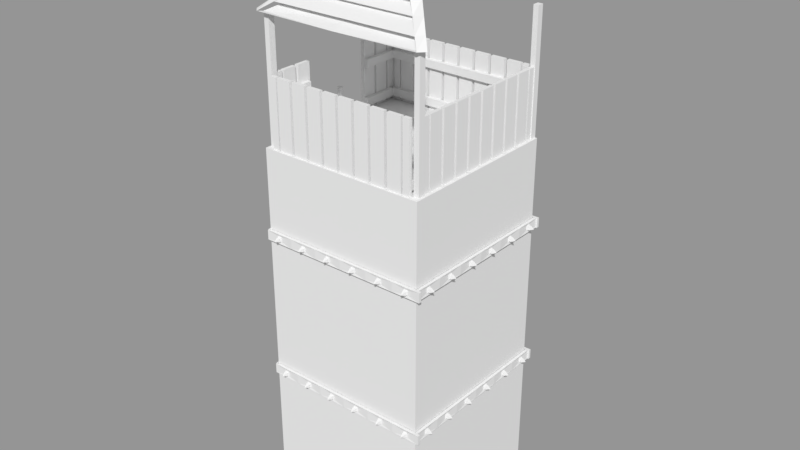 # Source: torre.blend  (saved by Blender 2.79.0; exported with 4.5.12 LTS)
import bpy
from mathutils import Matrix  # noqa: F401  (used for matrix-valued properties, if any)

bpy.ops.wm.read_factory_settings(use_empty=True)
scene = bpy.context.scene
scene.name = 'Scene'

# ---- collections
col_collection_1 = bpy.data.collections.new('Collection 1'); scene.collection.children.link(col_collection_1)

# ---- materials (node trees are filled in below, after node groups)
mat_material = bpy.data.materials.new('Material')
mat_material.alpha_threshold = 0.0
mat_material.use_transparent_shadow = False
mat_material.roughness = 0.5
mat_material_001 = bpy.data.materials.new('Material.001')
mat_material_001.alpha_threshold = 0.0
mat_material_001.use_transparent_shadow = False
mat_material_001.roughness = 0.5
mat_material_003 = bpy.data.materials.new('Material.003')
mat_material_003.alpha_threshold = 0.0
mat_material_003.use_transparent_shadow = False
mat_material_003.roughness = 0.5
mat_material_002 = bpy.data.materials.new('Material.002')
mat_material_002.alpha_threshold = 0.0
mat_material_002.use_transparent_shadow = False
mat_material_002.roughness = 0.5

# ---- material node trees

# ---- meshes
me_cylinder_002 = bpy.data.meshes.new('Cylinder.002')
me_cylinder_002.from_pydata([(0.0, 0.3, -1.747), (0.0, 0.3, 1.747), (0.2598, 0.15, -1.747), (0.2598, 0.15, 1.747), (0.2598, -0.15, -1.747), (0.2598, -0.15, 1.747), (-2.623e-08, -0.3, -1.747), (-2.623e-08, -0.3, 1.747), (-0.2598, -0.15, -1.747), (-0.2598, -0.15, 1.747), (-0.2598, 0.15, -1.747), (-0.2598, 0.15, 1.747), (4.016, 0.3, -1.747), (4.016, 0.3, 1.747), (4.276, 0.15, -1.747), (4.276, 0.15, 1.747), (4.276, -0.15, -1.747), (4.276, -0.15, 1.747), (4.016, -0.3, -1.747), (4.016, -0.3, 1.747), (3.756, -0.15, -1.747), (3.756, -0.15, 1.747), (3.756, 0.15, -1.747), (3.756, 0.15, 1.747), (-0.6046, -0.3216, 6.437e-07), (4.516, -0.3216, 3.106e-07), (-0.6046, -0.5312, -0.363), (4.516, -0.5312, -0.363), (-0.6046, -0.9503, -0.363), (4.516, -0.9503, -0.363), (-0.6046, -1.16, 6.437e-07), (4.516, -1.16, 3.106e-07), (-0.6046, -0.9503, 0.363), (4.516, -0.9503, 0.363), (-0.6046, -0.5312, 0.363), (4.516, -0.5312, 0.363), (-0.877, -0.7407, 5.882e-07), (4.76, -0.7407, 3.522e-07), (4.016, 0.0, -1.747), (4.016, 0.0, 1.747), (0.0, 0.0, 1.747), (0.0, 0.0, -1.747)], [], [(0, 1, 3, 2), (2, 3, 5, 4), (4, 5, 7, 6), (6, 7, 9, 8), (9, 7, 40), (8, 9, 11, 10), (10, 11, 1, 0), (8, 10, 41), (12, 13, 15, 14), (14, 15, 17, 16), (16, 17, 19, 18), (18, 19, 21, 20), (13, 23, 39), (20, 21, 23, 22), (22, 23, 13, 12), (14, 16, 38), (24, 25, 27, 26), (26, 27, 29, 28), (28, 29, 31, 30), (30, 31, 33, 32), (29, 27, 37), (32, 33, 35, 34), (34, 35, 25, 24), (28, 30, 36), (34, 24, 36), (30, 32, 36), (26, 28, 36), (32, 34, 36), (24, 26, 36), (35, 33, 37), (27, 25, 37), (31, 29, 37), (25, 35, 37), (33, 31, 37), (20, 22, 38), (12, 14, 38), (16, 18, 38), (22, 12, 38), (18, 20, 38), (21, 19, 39), (17, 15, 39), (23, 21, 39), (15, 13, 39), (19, 17, 39), (5, 3, 40), (11, 9, 40), (3, 1, 40), (7, 5, 40), (1, 11, 40), (0, 2, 41), (4, 6, 41), (10, 0, 41), (6, 8, 41), (2, 4, 41)])
_uv = me_cylinder_002.uv_layers.new(name='UVMap')
_uv.uv.foreach_set('vector', [0.3997, 0.4188, 0.3997, 0.9998, 0.3498, 0.9998, 0.3498, 0.4188, 0.3498, 0.4188, 0.3498, 0.9998, 0.3, 0.9998, 0.3, 0.4188, 0.5993, 0.4188, 0.5993, 0.9998, 0.5494, 0.9998, 0.5494, 0.4188, 0.5494, 0.4188, 0.5494, 0.9998, 0.4995, 0.9998, 0.4995, 0.4188, 0.6429, 0.787, 0.5997, 0.762, 0.6429, 0.7371, 0.4995, 0.4188, 0.4995, 0.9998, 0.4496, 0.9998, 0.4496, 0.4188, 0.4496, 0.4188, 0.4496, 0.9998, 0.3997, 0.9998, 0.3997, 0.4188, 0.7297, 0.6872, 0.7729, 0.7122, 0.7297, 0.7371, 0.0501, 0.4188, 0.0501, 0.9998, 0.000209, 0.9998, 0.0002093, 0.4188, 0.2995, 0.4188, 0.2995, 0.9998, 0.2496, 0.9998, 0.2496, 0.4188, 0.2496, 0.4188, 0.2496, 0.9998, 0.1998, 0.9998, 0.1998, 0.4188, 0.1998, 0.4188, 0.1998, 0.9998, 0.1499, 0.9998, 0.1499, 0.4188, 0.8558, 0.462, 0.8308, 0.5052, 0.8059, 0.462, 0.1499, 0.4188, 0.1499, 0.9998, 0.09998, 0.9998, 0.09999, 0.4188, 0.09999, 0.4188, 0.09998, 0.9998, 0.0501, 0.9998, 0.0501, 0.4188, 0.828, 0.6406, 0.7781, 0.6406, 0.8031, 0.5974, 0.000209, 0.1396, 0.8517, 0.1396, 0.8517, 0.2093, 0.0002091, 0.2093, 0.0002091, 0.2093, 0.8517, 0.2093, 0.8517, 0.279, 0.000209, 0.279, 0.000209, 0.279, 0.8517, 0.279, 0.8517, 0.3487, 0.000209, 0.3487, 0.000209, 0.3487, 0.8517, 0.3487, 0.8517, 0.4184, 0.000209, 0.4184, 0.638, 0.5542, 0.7145, 0.5542, 0.6762, 0.6205, 0.000209, 0.00021, 0.8517, 0.000209, 0.8517, 0.06991, 0.000209, 0.06991, 0.000209, 0.06991, 0.8517, 0.06991, 0.8517, 0.1396, 0.000209, 0.1396, 0.6387, 0.5538, 0.5997, 0.4863, 0.6776, 0.4863, 0.7166, 0.4188, 0.7556, 0.4863, 0.6776, 0.4863, 0.5997, 0.4863, 0.6387, 0.4188, 0.6776, 0.4863, 0.7166, 0.5538, 0.6387, 0.5538, 0.6776, 0.4863, 0.6387, 0.4188, 0.7166, 0.4188, 0.6776, 0.4863, 0.7556, 0.4863, 0.7166, 0.5538, 0.6776, 0.4863, 0.7145, 0.6868, 0.638, 0.6868, 0.6762, 0.6205, 0.7145, 0.5542, 0.7528, 0.6205, 0.6762, 0.6205, 0.5997, 0.6205, 0.638, 0.5542, 0.6762, 0.6205, 0.7528, 0.6205, 0.7145, 0.6868, 0.6762, 0.6205, 0.638, 0.6868, 0.5997, 0.6205, 0.6762, 0.6205, 0.7781, 0.5542, 0.828, 0.5542, 0.8031, 0.5974, 0.853, 0.5974, 0.828, 0.6406, 0.8031, 0.5974, 0.7781, 0.6406, 0.7532, 0.5974, 0.8031, 0.5974, 0.828, 0.5542, 0.853, 0.5974, 0.8031, 0.5974, 0.7532, 0.5974, 0.7781, 0.5542, 0.8031, 0.5974, 0.7809, 0.5052, 0.756, 0.462, 0.8059, 0.462, 0.7809, 0.4188, 0.8308, 0.4188, 0.8059, 0.462, 0.8308, 0.5052, 0.7809, 0.5052, 0.8059, 0.462, 0.8308, 0.4188, 0.8558, 0.462, 0.8059, 0.462, 0.756, 0.462, 0.7809, 0.4188, 0.8059, 0.462, 0.5997, 0.7122, 0.6429, 0.6872, 0.6429, 0.7371, 0.6861, 0.762, 0.6429, 0.787, 0.6429, 0.7371, 0.6429, 0.6872, 0.6861, 0.7122, 0.6429, 0.7371, 0.5997, 0.762, 0.5997, 0.7122, 0.6429, 0.7371, 0.6861, 0.7122, 0.6861, 0.762, 0.6429, 0.7371, 0.7729, 0.762, 0.7297, 0.787, 0.7297, 0.7371, 0.6865, 0.762, 0.6865, 0.7122, 0.7297, 0.7371, 0.7729, 0.7122, 0.7729, 0.762, 0.7297, 0.7371, 0.6865, 0.7122, 0.7297, 0.6872, 0.7297, 0.7371, 0.7297, 0.787, 0.6865, 0.762, 0.7297, 0.7371])
me_cylinder_002.materials.append(mat_material)
me_cylinder_002.use_remesh_preserve_volume = False
me_cylinder_002.use_remesh_preserve_attributes = False
me_cylinder_002.use_mirror_vertex_groups = False
me_cylinder_002.use_paint_bone_selection = False
me_cylinder_002.use_paint_mask = True
me_cylinder_002.update()
me_cube_017 = bpy.data.meshes.new('Cube.017')
me_cube_017.from_pydata([(-0.493, 0.7029, -0.2598), (-0.493, 0.7029, 0.2598), (-0.493, 0.8747, -0.2598), (-0.493, 0.8747, 0.2598), (-0.003819, 0.7029, -0.2598), (-0.003819, 0.7029, 0.2598), (-0.003819, 0.8747, -0.2598), (-0.003819, 0.8747, 0.2598), (-0.3745, 0.4904, -0.1339), (-0.3745, 0.4904, 0.1339), (-0.1223, 0.4904, 0.1339), (-0.1223, 0.4904, -0.1339), (-0.4429, 0.4904, -0.2066), (-0.4429, 0.4904, 0.2066), (-0.0539, 0.4904, 0.2066), (-0.0539, 0.4904, -0.2066), (-0.2484, -0.01751, 0.0), (-1.816, 0.9391, -0.5164), (-1.816, 0.6385, -0.5164), (-1.816, 0.6385, 0.5164), (-1.816, 0.9391, 0.5164), (1.319, 0.9391, -0.5164), (1.319, 0.9391, 0.5164), (1.319, 0.6385, -0.5164), (1.319, 0.6385, 0.5164)], [], [(2, 6, 21, 17), (2, 3, 7, 6), (6, 7, 22, 21), (1, 0, 8, 9), (4, 0, 18, 23), (0, 1, 19, 18), (9, 8, 12, 13), (0, 4, 11, 8), (5, 1, 9, 10), (4, 5, 10, 11), (14, 13, 16), (10, 9, 13, 14), (11, 10, 14, 15), (8, 11, 15, 12), (15, 14, 16), (12, 15, 16), (13, 12, 16), (18, 19, 20, 17), (21, 22, 24, 23), (17, 21, 23, 18), (22, 20, 19, 24), (1, 5, 24, 19), (5, 4, 23, 24), (7, 3, 20, 22), (3, 2, 17, 20)])
_uv = me_cube_017.uv_layers.new(name='UVMap')
_uv.uv.foreach_set('vector', [0.4401, 0.2071, 0.4401, 0.2698, 0.4081, 0.4401, 0.4082, 0.03694, 0.4401, 0.2071, 0.5028, 0.2073, 0.5027, 0.27, 0.4401, 0.2698, 0.4401, 0.2698, 0.5027, 0.27, 0.5346, 0.4401, 0.4081, 0.4401, 0.0001132, 0.991, 0.0001132, 0.911, 0.03354, 0.9328, 0.03293, 0.963, 0.44, 0.6472, 0.44, 0.7098, 0.408, 0.8802, 0.4081, 0.477, 0.44, 0.7098, 0.5026, 0.71, 0.5345, 0.8802, 0.408, 0.8802, 0.03293, 0.963, 0.03354, 0.9328, 0.03449, 0.9318, 0.03407, 0.9613, 0.0001132, 0.911, 0.07123, 0.8804, 0.06889, 0.9232, 0.03354, 0.9328, 0.08604, 0.9999, 0.0001132, 0.991, 0.03293, 0.963, 0.06353, 0.9617, 0.1248, 0.9111, 0.08604, 0.9999, 0.06353, 0.9617, 0.06889, 0.9232, 0.1542, 0.8919, 0.203, 0.8804, 0.1939, 0.951, 0.06353, 0.9617, 0.03293, 0.963, 0.03407, 0.9613, 0.06374, 0.9606, 0.06889, 0.9232, 0.06353, 0.9617, 0.06374, 0.9606, 0.0666, 0.927, 0.03354, 0.9328, 0.06889, 0.9232, 0.0666, 0.927, 0.03449, 0.9318, 0.125, 0.9328, 0.1542, 0.8919, 0.1939, 0.951, 0.2474, 0.904, 0.2651, 0.951, 0.1939, 0.951, 0.203, 0.8804, 0.2474, 0.904, 0.1939, 0.951, 0.4082, 0.0001133, 0.5347, 0.0001132, 0.5347, 0.03694, 0.4082, 0.03694, 0.4081, 0.4401, 0.5346, 0.4401, 0.5346, 0.477, 0.4081, 0.477, 0.0001132, 0.4401, 0.4081, 0.4401, 0.4081, 0.477, 0.0001132, 0.477, 0.5346, 0.4401, 0.9426, 0.4401, 0.9426, 0.477, 0.5346, 0.477, 0.5026, 0.71, 0.5027, 0.6473, 0.5346, 0.477, 0.5345, 0.8802, 0.5027, 0.6473, 0.44, 0.6472, 0.4081, 0.477, 0.5346, 0.477, 0.5027, 0.27, 0.5028, 0.2073, 0.5347, 0.03694, 0.5346, 0.4401, 0.5028, 0.2073, 0.4401, 0.2071, 0.4082, 0.03694, 0.5347, 0.03694])
me_cube_017.materials.append(mat_material_001)
me_cube_017.use_remesh_preserve_volume = False
me_cube_017.use_remesh_preserve_attributes = False
me_cube_017.use_mirror_vertex_groups = False
me_cube_017.use_paint_bone_selection = False
me_cube_017.use_paint_mask = True
me_cube_017.update()
me_cube_016 = bpy.data.meshes.new('Cube.016')
me_cube_016.from_pydata([(-0.493, 0.7029, -0.2598), (-0.493, 0.7029, 0.2598), (-0.493, 0.8747, -0.2598), (-0.493, 0.8747, 0.2598), (-0.003819, 0.7029, -0.2598), (-0.003819, 0.7029, 0.2598), (-0.003819, 0.8747, -0.2598), (-0.003819, 0.8747, 0.2598), (-0.3745, 0.4904, -0.1339), (-0.3745, 0.4904, 0.1339), (-0.1223, 0.4904, 0.1339), (-0.1223, 0.4904, -0.1339), (-0.4429, 0.4904, -0.2066), (-0.4429, 0.4904, 0.2066), (-0.0539, 0.4904, 0.2066), (-0.0539, 0.4904, -0.2066), (-0.2484, -0.01751, 0.0), (-1.816, 0.9391, -0.5164), (-1.816, 0.6385, -0.5164), (-1.816, 0.6385, 0.5164), (-1.816, 0.9391, 0.5164), (1.319, 0.9391, -0.5164), (1.319, 0.9391, 0.5164), (1.319, 0.6385, -0.5164), (1.319, 0.6385, 0.5164)], [], [(2, 6, 21, 17), (2, 3, 7, 6), (6, 7, 22, 21), (1, 0, 8, 9), (4, 0, 18, 23), (0, 1, 19, 18), (9, 8, 12, 13), (0, 4, 11, 8), (5, 1, 9, 10), (4, 5, 10, 11), (14, 13, 16), (10, 9, 13, 14), (11, 10, 14, 15), (8, 11, 15, 12), (15, 14, 16), (12, 15, 16), (13, 12, 16), (18, 19, 20, 17), (21, 22, 24, 23), (17, 21, 23, 18), (22, 20, 19, 24), (1, 5, 24, 19), (5, 4, 23, 24), (7, 3, 20, 22), (3, 2, 17, 20)])
_uv = me_cube_016.uv_layers.new(name='UVMap')
_uv.uv.foreach_set('vector', [0.4401, 0.2071, 0.4401, 0.2698, 0.4081, 0.4401, 0.4082, 0.03694, 0.4401, 0.2071, 0.5028, 0.2073, 0.5027, 0.27, 0.4401, 0.2698, 0.4401, 0.2698, 0.5027, 0.27, 0.5346, 0.4401, 0.4081, 0.4401, 0.0001132, 0.991, 0.0001132, 0.911, 0.03354, 0.9328, 0.03293, 0.963, 0.44, 0.6472, 0.44, 0.7098, 0.408, 0.8802, 0.4081, 0.477, 0.44, 0.7098, 0.5026, 0.71, 0.5345, 0.8802, 0.408, 0.8802, 0.03293, 0.963, 0.03354, 0.9328, 0.03449, 0.9318, 0.03407, 0.9613, 0.0001132, 0.911, 0.07123, 0.8804, 0.06889, 0.9232, 0.03354, 0.9328, 0.08604, 0.9999, 0.0001132, 0.991, 0.03293, 0.963, 0.06353, 0.9617, 0.1248, 0.9111, 0.08604, 0.9999, 0.06353, 0.9617, 0.06889, 0.9232, 0.1542, 0.8919, 0.203, 0.8804, 0.1939, 0.951, 0.06353, 0.9617, 0.03293, 0.963, 0.03407, 0.9613, 0.06374, 0.9606, 0.06889, 0.9232, 0.06353, 0.9617, 0.06374, 0.9606, 0.0666, 0.927, 0.03354, 0.9328, 0.06889, 0.9232, 0.0666, 0.927, 0.03449, 0.9318, 0.125, 0.9328, 0.1542, 0.8919, 0.1939, 0.951, 0.2474, 0.904, 0.2651, 0.951, 0.1939, 0.951, 0.203, 0.8804, 0.2474, 0.904, 0.1939, 0.951, 0.4082, 0.0001133, 0.5347, 0.0001132, 0.5347, 0.03694, 0.4082, 0.03694, 0.4081, 0.4401, 0.5346, 0.4401, 0.5346, 0.477, 0.4081, 0.477, 0.0001132, 0.4401, 0.4081, 0.4401, 0.4081, 0.477, 0.0001132, 0.477, 0.5346, 0.4401, 0.9426, 0.4401, 0.9426, 0.477, 0.5346, 0.477, 0.5026, 0.71, 0.5027, 0.6473, 0.5346, 0.477, 0.5345, 0.8802, 0.5027, 0.6473, 0.44, 0.6472, 0.4081, 0.477, 0.5346, 0.477, 0.5027, 0.27, 0.5028, 0.2073, 0.5347, 0.03694, 0.5346, 0.4401, 0.5028, 0.2073, 0.4401, 0.2071, 0.4082, 0.03694, 0.5347, 0.03694])
me_cube_016.materials.append(mat_material_001)
me_cube_016.use_remesh_preserve_volume = False
me_cube_016.use_remesh_preserve_attributes = False
me_cube_016.use_mirror_vertex_groups = False
me_cube_016.use_paint_bone_selection = False
me_cube_016.use_paint_mask = True
me_cube_016.update()
me_cube_015 = bpy.data.meshes.new('Cube.015')
me_cube_015.from_pydata([(-0.493, 0.7029, -0.2598), (-0.493, 0.7029, 0.2598), (-0.493, 0.8747, -0.2598), (-0.493, 0.8747, 0.2598), (-0.003819, 0.7029, -0.2598), (-0.003819, 0.7029, 0.2598), (-0.003819, 0.8747, -0.2598), (-0.003819, 0.8747, 0.2598), (-0.3745, 0.4904, -0.1339), (-0.3745, 0.4904, 0.1339), (-0.1223, 0.4904, 0.1339), (-0.1223, 0.4904, -0.1339), (-0.4429, 0.4904, -0.2066), (-0.4429, 0.4904, 0.2066), (-0.0539, 0.4904, 0.2066), (-0.0539, 0.4904, -0.2066), (-0.2484, -0.01751, 0.0), (-1.816, 0.9391, -0.5164), (-1.816, 0.6385, -0.5164), (-1.816, 0.6385, 0.5164), (-1.816, 0.9391, 0.5164), (1.319, 0.9391, -0.5164), (1.319, 0.9391, 0.5164), (1.319, 0.6385, -0.5164), (1.319, 0.6385, 0.5164)], [], [(2, 6, 21, 17), (2, 3, 7, 6), (6, 7, 22, 21), (1, 0, 8, 9), (4, 0, 18, 23), (0, 1, 19, 18), (9, 8, 12, 13), (0, 4, 11, 8), (5, 1, 9, 10), (4, 5, 10, 11), (14, 13, 16), (10, 9, 13, 14), (11, 10, 14, 15), (8, 11, 15, 12), (15, 14, 16), (12, 15, 16), (13, 12, 16), (18, 19, 20, 17), (21, 22, 24, 23), (17, 21, 23, 18), (22, 20, 19, 24), (1, 5, 24, 19), (5, 4, 23, 24), (7, 3, 20, 22), (3, 2, 17, 20)])
_uv = me_cube_015.uv_layers.new(name='UVMap')
_uv.uv.foreach_set('vector', [0.4401, 0.2071, 0.4401, 0.2698, 0.4081, 0.4401, 0.4082, 0.03694, 0.4401, 0.2071, 0.5028, 0.2073, 0.5027, 0.27, 0.4401, 0.2698, 0.4401, 0.2698, 0.5027, 0.27, 0.5346, 0.4401, 0.4081, 0.4401, 0.0001132, 0.991, 0.0001132, 0.911, 0.03354, 0.9328, 0.03293, 0.963, 0.44, 0.6472, 0.44, 0.7098, 0.408, 0.8802, 0.4081, 0.477, 0.44, 0.7098, 0.5026, 0.71, 0.5345, 0.8802, 0.408, 0.8802, 0.03293, 0.963, 0.03354, 0.9328, 0.03449, 0.9318, 0.03407, 0.9613, 0.0001132, 0.911, 0.07123, 0.8804, 0.06889, 0.9232, 0.03354, 0.9328, 0.08604, 0.9999, 0.0001132, 0.991, 0.03293, 0.963, 0.06353, 0.9617, 0.1248, 0.9111, 0.08604, 0.9999, 0.06353, 0.9617, 0.06889, 0.9232, 0.1542, 0.8919, 0.203, 0.8804, 0.1939, 0.951, 0.06353, 0.9617, 0.03293, 0.963, 0.03407, 0.9613, 0.06374, 0.9606, 0.06889, 0.9232, 0.06353, 0.9617, 0.06374, 0.9606, 0.0666, 0.927, 0.03354, 0.9328, 0.06889, 0.9232, 0.0666, 0.927, 0.03449, 0.9318, 0.125, 0.9328, 0.1542, 0.8919, 0.1939, 0.951, 0.2474, 0.904, 0.2651, 0.951, 0.1939, 0.951, 0.203, 0.8804, 0.2474, 0.904, 0.1939, 0.951, 0.4082, 0.0001133, 0.5347, 0.0001132, 0.5347, 0.03694, 0.4082, 0.03694, 0.4081, 0.4401, 0.5346, 0.4401, 0.5346, 0.477, 0.4081, 0.477, 0.0001132, 0.4401, 0.4081, 0.4401, 0.4081, 0.477, 0.0001132, 0.477, 0.5346, 0.4401, 0.9426, 0.4401, 0.9426, 0.477, 0.5346, 0.477, 0.5026, 0.71, 0.5027, 0.6473, 0.5346, 0.477, 0.5345, 0.8802, 0.5027, 0.6473, 0.44, 0.6472, 0.4081, 0.477, 0.5346, 0.477, 0.5027, 0.27, 0.5028, 0.2073, 0.5347, 0.03694, 0.5346, 0.4401, 0.5028, 0.2073, 0.4401, 0.2071, 0.4082, 0.03694, 0.5347, 0.03694])
me_cube_015.materials.append(mat_material_001)
me_cube_015.use_remesh_preserve_volume = False
me_cube_015.use_remesh_preserve_attributes = False
me_cube_015.use_mirror_vertex_groups = False
me_cube_015.use_paint_bone_selection = False
me_cube_015.use_paint_mask = True
me_cube_015.update()
me_cube_014 = bpy.data.meshes.new('Cube.014')
me_cube_014.from_pydata([(-0.493, 0.7029, -0.2598), (-0.493, 0.7029, 0.2598), (-0.493, 0.8747, -0.2598), (-0.493, 0.8747, 0.2598), (-0.003819, 0.7029, -0.2598), (-0.003819, 0.7029, 0.2598), (-0.003819, 0.8747, -0.2598), (-0.003819, 0.8747, 0.2598), (-0.3745, 0.4904, -0.1339), (-0.3745, 0.4904, 0.1339), (-0.1223, 0.4904, 0.1339), (-0.1223, 0.4904, -0.1339), (-0.4429, 0.4904, -0.2066), (-0.4429, 0.4904, 0.2066), (-0.0539, 0.4904, 0.2066), (-0.0539, 0.4904, -0.2066), (-0.2484, -0.01751, 0.0), (-1.816, 0.9391, -0.5164), (-1.816, 0.6385, -0.5164), (-1.816, 0.6385, 0.5164), (-1.816, 0.9391, 0.5164), (1.319, 0.9391, -0.5164), (1.319, 0.9391, 0.5164), (1.319, 0.6385, -0.5164), (1.319, 0.6385, 0.5164)], [], [(2, 6, 21, 17), (2, 3, 7, 6), (6, 7, 22, 21), (1, 0, 8, 9), (4, 0, 18, 23), (0, 1, 19, 18), (9, 8, 12, 13), (0, 4, 11, 8), (5, 1, 9, 10), (4, 5, 10, 11), (14, 13, 16), (10, 9, 13, 14), (11, 10, 14, 15), (8, 11, 15, 12), (15, 14, 16), (12, 15, 16), (13, 12, 16), (18, 19, 20, 17), (21, 22, 24, 23), (17, 21, 23, 18), (22, 20, 19, 24), (1, 5, 24, 19), (5, 4, 23, 24), (7, 3, 20, 22), (3, 2, 17, 20)])
_uv = me_cube_014.uv_layers.new(name='UVMap')
_uv.uv.foreach_set('vector', [0.4401, 0.2071, 0.4401, 0.2698, 0.4081, 0.4401, 0.4082, 0.03694, 0.4401, 0.2071, 0.5028, 0.2073, 0.5027, 0.27, 0.4401, 0.2698, 0.4401, 0.2698, 0.5027, 0.27, 0.5346, 0.4401, 0.4081, 0.4401, 0.0001132, 0.991, 0.0001132, 0.911, 0.03354, 0.9328, 0.03293, 0.963, 0.44, 0.6472, 0.44, 0.7098, 0.408, 0.8802, 0.4081, 0.477, 0.44, 0.7098, 0.5026, 0.71, 0.5345, 0.8802, 0.408, 0.8802, 0.03293, 0.963, 0.03354, 0.9328, 0.03449, 0.9318, 0.03407, 0.9613, 0.0001132, 0.911, 0.07123, 0.8804, 0.06889, 0.9232, 0.03354, 0.9328, 0.08604, 0.9999, 0.0001132, 0.991, 0.03293, 0.963, 0.06353, 0.9617, 0.1248, 0.9111, 0.08604, 0.9999, 0.06353, 0.9617, 0.06889, 0.9232, 0.1542, 0.8919, 0.203, 0.8804, 0.1939, 0.951, 0.06353, 0.9617, 0.03293, 0.963, 0.03407, 0.9613, 0.06374, 0.9606, 0.06889, 0.9232, 0.06353, 0.9617, 0.06374, 0.9606, 0.0666, 0.927, 0.03354, 0.9328, 0.06889, 0.9232, 0.0666, 0.927, 0.03449, 0.9318, 0.125, 0.9328, 0.1542, 0.8919, 0.1939, 0.951, 0.2474, 0.904, 0.2651, 0.951, 0.1939, 0.951, 0.203, 0.8804, 0.2474, 0.904, 0.1939, 0.951, 0.4082, 0.0001133, 0.5347, 0.0001132, 0.5347, 0.03694, 0.4082, 0.03694, 0.4081, 0.4401, 0.5346, 0.4401, 0.5346, 0.477, 0.4081, 0.477, 0.0001132, 0.4401, 0.4081, 0.4401, 0.4081, 0.477, 0.0001132, 0.477, 0.5346, 0.4401, 0.9426, 0.4401, 0.9426, 0.477, 0.5346, 0.477, 0.5026, 0.71, 0.5027, 0.6473, 0.5346, 0.477, 0.5345, 0.8802, 0.5027, 0.6473, 0.44, 0.6472, 0.4081, 0.477, 0.5346, 0.477, 0.5027, 0.27, 0.5028, 0.2073, 0.5347, 0.03694, 0.5346, 0.4401, 0.5028, 0.2073, 0.4401, 0.2071, 0.4082, 0.03694, 0.5347, 0.03694])
me_cube_014.materials.append(mat_material_001)
me_cube_014.use_remesh_preserve_volume = False
me_cube_014.use_remesh_preserve_attributes = False
me_cube_014.use_mirror_vertex_groups = False
me_cube_014.use_paint_bone_selection = False
me_cube_014.use_paint_mask = True
me_cube_014.update()
me_cube_013 = bpy.data.meshes.new('Cube.013')
me_cube_013.from_pydata([(-0.493, 0.7029, -0.2598), (-0.493, 0.7029, 0.2598), (-0.493, 0.8747, -0.2598), (-0.493, 0.8747, 0.2598), (-0.003819, 0.7029, -0.2598), (-0.003819, 0.7029, 0.2598), (-0.003819, 0.8747, -0.2598), (-0.003819, 0.8747, 0.2598), (-0.3745, 0.4904, -0.1339), (-0.3745, 0.4904, 0.1339), (-0.1223, 0.4904, 0.1339), (-0.1223, 0.4904, -0.1339), (-0.4429, 0.4904, -0.2066), (-0.4429, 0.4904, 0.2066), (-0.0539, 0.4904, 0.2066), (-0.0539, 0.4904, -0.2066), (-0.2484, -0.01751, 0.0), (-1.816, 0.9391, -0.5164), (-1.816, 0.6385, -0.5164), (-1.816, 0.6385, 0.5164), (-1.816, 0.9391, 0.5164), (1.319, 0.9391, -0.5164), (1.319, 0.9391, 0.5164), (1.319, 0.6385, -0.5164), (1.319, 0.6385, 0.5164)], [], [(2, 6, 21, 17), (2, 3, 7, 6), (6, 7, 22, 21), (1, 0, 8, 9), (4, 0, 18, 23), (0, 1, 19, 18), (9, 8, 12, 13), (0, 4, 11, 8), (5, 1, 9, 10), (4, 5, 10, 11), (14, 13, 16), (10, 9, 13, 14), (11, 10, 14, 15), (8, 11, 15, 12), (15, 14, 16), (12, 15, 16), (13, 12, 16), (18, 19, 20, 17), (21, 22, 24, 23), (17, 21, 23, 18), (22, 20, 19, 24), (1, 5, 24, 19), (5, 4, 23, 24), (7, 3, 20, 22), (3, 2, 17, 20)])
_uv = me_cube_013.uv_layers.new(name='UVMap')
_uv.uv.foreach_set('vector', [0.4401, 0.2071, 0.4401, 0.2698, 0.4081, 0.4401, 0.4082, 0.03694, 0.4401, 0.2071, 0.5028, 0.2073, 0.5027, 0.27, 0.4401, 0.2698, 0.4401, 0.2698, 0.5027, 0.27, 0.5346, 0.4401, 0.4081, 0.4401, 0.0001132, 0.991, 0.0001132, 0.911, 0.03354, 0.9328, 0.03293, 0.963, 0.44, 0.6472, 0.44, 0.7098, 0.408, 0.8802, 0.4081, 0.477, 0.44, 0.7098, 0.5026, 0.71, 0.5345, 0.8802, 0.408, 0.8802, 0.03293, 0.963, 0.03354, 0.9328, 0.03449, 0.9318, 0.03407, 0.9613, 0.0001132, 0.911, 0.07123, 0.8804, 0.06889, 0.9232, 0.03354, 0.9328, 0.08604, 0.9999, 0.0001132, 0.991, 0.03293, 0.963, 0.06353, 0.9617, 0.1248, 0.9111, 0.08604, 0.9999, 0.06353, 0.9617, 0.06889, 0.9232, 0.1542, 0.8919, 0.203, 0.8804, 0.1939, 0.951, 0.06353, 0.9617, 0.03293, 0.963, 0.03407, 0.9613, 0.06374, 0.9606, 0.06889, 0.9232, 0.06353, 0.9617, 0.06374, 0.9606, 0.0666, 0.927, 0.03354, 0.9328, 0.06889, 0.9232, 0.0666, 0.927, 0.03449, 0.9318, 0.125, 0.9328, 0.1542, 0.8919, 0.1939, 0.951, 0.2474, 0.904, 0.2651, 0.951, 0.1939, 0.951, 0.203, 0.8804, 0.2474, 0.904, 0.1939, 0.951, 0.4082, 0.0001133, 0.5347, 0.0001132, 0.5347, 0.03694, 0.4082, 0.03694, 0.4081, 0.4401, 0.5346, 0.4401, 0.5346, 0.477, 0.4081, 0.477, 0.0001132, 0.4401, 0.4081, 0.4401, 0.4081, 0.477, 0.0001132, 0.477, 0.5346, 0.4401, 0.9426, 0.4401, 0.9426, 0.477, 0.5346, 0.477, 0.5026, 0.71, 0.5027, 0.6473, 0.5346, 0.477, 0.5345, 0.8802, 0.5027, 0.6473, 0.44, 0.6472, 0.4081, 0.477, 0.5346, 0.477, 0.5027, 0.27, 0.5028, 0.2073, 0.5347, 0.03694, 0.5346, 0.4401, 0.5028, 0.2073, 0.4401, 0.2071, 0.4082, 0.03694, 0.5347, 0.03694])
me_cube_013.materials.append(mat_material_001)
me_cube_013.use_remesh_preserve_volume = False
me_cube_013.use_remesh_preserve_attributes = False
me_cube_013.use_mirror_vertex_groups = False
me_cube_013.use_paint_bone_selection = False
me_cube_013.use_paint_mask = True
me_cube_013.update()
me_cube_012 = bpy.data.meshes.new('Cube.012')
me_cube_012.from_pydata([(-0.493, 0.7029, -0.2598), (-0.493, 0.7029, 0.2598), (-0.493, 0.8747, -0.2598), (-0.493, 0.8747, 0.2598), (-0.003819, 0.7029, -0.2598), (-0.003819, 0.7029, 0.2598), (-0.003819, 0.8747, -0.2598), (-0.003819, 0.8747, 0.2598), (-0.3745, 0.4904, -0.1339), (-0.3745, 0.4904, 0.1339), (-0.1223, 0.4904, 0.1339), (-0.1223, 0.4904, -0.1339), (-0.4429, 0.4904, -0.2066), (-0.4429, 0.4904, 0.2066), (-0.0539, 0.4904, 0.2066), (-0.0539, 0.4904, -0.2066), (-0.2484, -0.01751, 0.0), (-1.816, 0.9391, -0.5164), (-1.816, 0.6385, -0.5164), (-1.816, 0.6385, 0.5164), (-1.816, 0.9391, 0.5164), (1.319, 0.9391, -0.5164), (1.319, 0.9391, 0.5164), (1.319, 0.6385, -0.5164), (1.319, 0.6385, 0.5164)], [], [(2, 6, 21, 17), (2, 3, 7, 6), (6, 7, 22, 21), (1, 0, 8, 9), (4, 0, 18, 23), (0, 1, 19, 18), (9, 8, 12, 13), (0, 4, 11, 8), (5, 1, 9, 10), (4, 5, 10, 11), (14, 13, 16), (10, 9, 13, 14), (11, 10, 14, 15), (8, 11, 15, 12), (15, 14, 16), (12, 15, 16), (13, 12, 16), (18, 19, 20, 17), (21, 22, 24, 23), (17, 21, 23, 18), (22, 20, 19, 24), (1, 5, 24, 19), (5, 4, 23, 24), (7, 3, 20, 22), (3, 2, 17, 20)])
_uv = me_cube_012.uv_layers.new(name='UVMap')
_uv.uv.foreach_set('vector', [0.4401, 0.2071, 0.4401, 0.2698, 0.4081, 0.4401, 0.4082, 0.03694, 0.4401, 0.2071, 0.5028, 0.2073, 0.5027, 0.27, 0.4401, 0.2698, 0.4401, 0.2698, 0.5027, 0.27, 0.5346, 0.4401, 0.4081, 0.4401, 0.0001132, 0.991, 0.0001132, 0.911, 0.03354, 0.9328, 0.03293, 0.963, 0.44, 0.6472, 0.44, 0.7098, 0.408, 0.8802, 0.4081, 0.477, 0.44, 0.7098, 0.5026, 0.71, 0.5345, 0.8802, 0.408, 0.8802, 0.03293, 0.963, 0.03354, 0.9328, 0.03449, 0.9318, 0.03407, 0.9613, 0.0001132, 0.911, 0.07123, 0.8804, 0.06889, 0.9232, 0.03354, 0.9328, 0.08604, 0.9999, 0.0001132, 0.991, 0.03293, 0.963, 0.06353, 0.9617, 0.1248, 0.9111, 0.08604, 0.9999, 0.06353, 0.9617, 0.06889, 0.9232, 0.1542, 0.8919, 0.203, 0.8804, 0.1939, 0.951, 0.06353, 0.9617, 0.03293, 0.963, 0.03407, 0.9613, 0.06374, 0.9606, 0.06889, 0.9232, 0.06353, 0.9617, 0.06374, 0.9606, 0.0666, 0.927, 0.03354, 0.9328, 0.06889, 0.9232, 0.0666, 0.927, 0.03449, 0.9318, 0.125, 0.9328, 0.1542, 0.8919, 0.1939, 0.951, 0.2474, 0.904, 0.2651, 0.951, 0.1939, 0.951, 0.203, 0.8804, 0.2474, 0.904, 0.1939, 0.951, 0.4082, 0.0001133, 0.5347, 0.0001132, 0.5347, 0.03694, 0.4082, 0.03694, 0.4081, 0.4401, 0.5346, 0.4401, 0.5346, 0.477, 0.4081, 0.477, 0.0001132, 0.4401, 0.4081, 0.4401, 0.4081, 0.477, 0.0001132, 0.477, 0.5346, 0.4401, 0.9426, 0.4401, 0.9426, 0.477, 0.5346, 0.477, 0.5026, 0.71, 0.5027, 0.6473, 0.5346, 0.477, 0.5345, 0.8802, 0.5027, 0.6473, 0.44, 0.6472, 0.4081, 0.477, 0.5346, 0.477, 0.5027, 0.27, 0.5028, 0.2073, 0.5347, 0.03694, 0.5346, 0.4401, 0.5028, 0.2073, 0.4401, 0.2071, 0.4082, 0.03694, 0.5347, 0.03694])
me_cube_012.materials.append(mat_material_001)
me_cube_012.use_remesh_preserve_volume = False
me_cube_012.use_remesh_preserve_attributes = False
me_cube_012.use_mirror_vertex_groups = False
me_cube_012.use_paint_bone_selection = False
me_cube_012.use_paint_mask = True
me_cube_012.update()
me_cube_011 = bpy.data.meshes.new('Cube.011')
me_cube_011.from_pydata([(-0.493, 0.7029, -0.2598), (-0.493, 0.7029, 0.2598), (-0.493, 0.8747, -0.2598), (-0.493, 0.8747, 0.2598), (-0.003819, 0.7029, -0.2598), (-0.003819, 0.7029, 0.2598), (-0.003819, 0.8747, -0.2598), (-0.003819, 0.8747, 0.2598), (-0.3745, 0.4904, -0.1339), (-0.3745, 0.4904, 0.1339), (-0.1223, 0.4904, 0.1339), (-0.1223, 0.4904, -0.1339), (-0.4429, 0.4904, -0.2066), (-0.4429, 0.4904, 0.2066), (-0.0539, 0.4904, 0.2066), (-0.0539, 0.4904, -0.2066), (-0.2484, -0.01751, 0.0), (-1.816, 0.9391, -0.5164), (-1.816, 0.6385, -0.5164), (-1.816, 0.6385, 0.5164), (-1.816, 0.9391, 0.5164), (1.319, 0.9391, -0.5164), (1.319, 0.9391, 0.5164), (1.319, 0.6385, -0.5164), (1.319, 0.6385, 0.5164)], [], [(2, 6, 21, 17), (2, 3, 7, 6), (6, 7, 22, 21), (1, 0, 8, 9), (4, 0, 18, 23), (0, 1, 19, 18), (9, 8, 12, 13), (0, 4, 11, 8), (5, 1, 9, 10), (4, 5, 10, 11), (14, 13, 16), (10, 9, 13, 14), (11, 10, 14, 15), (8, 11, 15, 12), (15, 14, 16), (12, 15, 16), (13, 12, 16), (18, 19, 20, 17), (21, 22, 24, 23), (17, 21, 23, 18), (22, 20, 19, 24), (1, 5, 24, 19), (5, 4, 23, 24), (7, 3, 20, 22), (3, 2, 17, 20)])
_uv = me_cube_011.uv_layers.new(name='UVMap')
_uv.uv.foreach_set('vector', [0.4401, 0.2071, 0.4401, 0.2698, 0.4081, 0.4401, 0.4082, 0.03694, 0.4401, 0.2071, 0.5028, 0.2073, 0.5027, 0.27, 0.4401, 0.2698, 0.4401, 0.2698, 0.5027, 0.27, 0.5346, 0.4401, 0.4081, 0.4401, 0.0001132, 0.991, 0.0001132, 0.911, 0.03354, 0.9328, 0.03293, 0.963, 0.44, 0.6472, 0.44, 0.7098, 0.408, 0.8802, 0.4081, 0.477, 0.44, 0.7098, 0.5026, 0.71, 0.5345, 0.8802, 0.408, 0.8802, 0.03293, 0.963, 0.03354, 0.9328, 0.03449, 0.9318, 0.03407, 0.9613, 0.0001132, 0.911, 0.07123, 0.8804, 0.06889, 0.9232, 0.03354, 0.9328, 0.08604, 0.9999, 0.0001132, 0.991, 0.03293, 0.963, 0.06353, 0.9617, 0.1248, 0.9111, 0.08604, 0.9999, 0.06353, 0.9617, 0.06889, 0.9232, 0.1542, 0.8919, 0.203, 0.8804, 0.1939, 0.951, 0.06353, 0.9617, 0.03293, 0.963, 0.03407, 0.9613, 0.06374, 0.9606, 0.06889, 0.9232, 0.06353, 0.9617, 0.06374, 0.9606, 0.0666, 0.927, 0.03354, 0.9328, 0.06889, 0.9232, 0.0666, 0.927, 0.03449, 0.9318, 0.125, 0.9328, 0.1542, 0.8919, 0.1939, 0.951, 0.2474, 0.904, 0.2651, 0.951, 0.1939, 0.951, 0.203, 0.8804, 0.2474, 0.904, 0.1939, 0.951, 0.4082, 0.0001133, 0.5347, 0.0001132, 0.5347, 0.03694, 0.4082, 0.03694, 0.4081, 0.4401, 0.5346, 0.4401, 0.5346, 0.477, 0.4081, 0.477, 0.0001132, 0.4401, 0.4081, 0.4401, 0.4081, 0.477, 0.0001132, 0.477, 0.5346, 0.4401, 0.9426, 0.4401, 0.9426, 0.477, 0.5346, 0.477, 0.5026, 0.71, 0.5027, 0.6473, 0.5346, 0.477, 0.5345, 0.8802, 0.5027, 0.6473, 0.44, 0.6472, 0.4081, 0.477, 0.5346, 0.477, 0.5027, 0.27, 0.5028, 0.2073, 0.5347, 0.03694, 0.5346, 0.4401, 0.5028, 0.2073, 0.4401, 0.2071, 0.4082, 0.03694, 0.5347, 0.03694])
me_cube_011.materials.append(mat_material_001)
me_cube_011.use_remesh_preserve_volume = False
me_cube_011.use_remesh_preserve_attributes = False
me_cube_011.use_mirror_vertex_groups = False
me_cube_011.use_paint_bone_selection = False
me_cube_011.use_paint_mask = True
me_cube_011.update()
me_cube_010 = bpy.data.meshes.new('Cube.010')
me_cube_010.from_pydata([(-0.493, 0.7029, -0.2598), (-0.493, 0.7029, 0.2598), (-0.493, 0.8747, -0.2598), (-0.493, 0.8747, 0.2598), (-0.003819, 0.7029, -0.2598), (-0.003819, 0.7029, 0.2598), (-0.003819, 0.8747, -0.2598), (-0.003819, 0.8747, 0.2598), (-0.3745, 0.4904, -0.1339), (-0.3745, 0.4904, 0.1339), (-0.1223, 0.4904, 0.1339), (-0.1223, 0.4904, -0.1339), (-0.4429, 0.4904, -0.2066), (-0.4429, 0.4904, 0.2066), (-0.0539, 0.4904, 0.2066), (-0.0539, 0.4904, -0.2066), (-0.2484, -0.01751, 0.0), (-1.816, 0.9391, -0.5164), (-1.816, 0.6385, -0.5164), (-1.816, 0.6385, 0.5164), (-1.816, 0.9391, 0.5164), (1.319, 0.9391, -0.5164), (1.319, 0.9391, 0.5164), (1.319, 0.6385, -0.5164), (1.319, 0.6385, 0.5164)], [], [(2, 6, 21, 17), (2, 3, 7, 6), (6, 7, 22, 21), (1, 0, 8, 9), (4, 0, 18, 23), (0, 1, 19, 18), (9, 8, 12, 13), (0, 4, 11, 8), (5, 1, 9, 10), (4, 5, 10, 11), (14, 13, 16), (10, 9, 13, 14), (11, 10, 14, 15), (8, 11, 15, 12), (15, 14, 16), (12, 15, 16), (13, 12, 16), (18, 19, 20, 17), (21, 22, 24, 23), (17, 21, 23, 18), (22, 20, 19, 24), (1, 5, 24, 19), (5, 4, 23, 24), (7, 3, 20, 22), (3, 2, 17, 20)])
_uv = me_cube_010.uv_layers.new(name='UVMap')
_uv.uv.foreach_set('vector', [0.4401, 0.2071, 0.4401, 0.2698, 0.4081, 0.4401, 0.4082, 0.03694, 0.4401, 0.2071, 0.5028, 0.2073, 0.5027, 0.27, 0.4401, 0.2698, 0.4401, 0.2698, 0.5027, 0.27, 0.5346, 0.4401, 0.4081, 0.4401, 0.0001132, 0.991, 0.0001132, 0.911, 0.03354, 0.9328, 0.03293, 0.963, 0.44, 0.6472, 0.44, 0.7098, 0.408, 0.8802, 0.4081, 0.477, 0.44, 0.7098, 0.5026, 0.71, 0.5345, 0.8802, 0.408, 0.8802, 0.03293, 0.963, 0.03354, 0.9328, 0.03449, 0.9318, 0.03407, 0.9613, 0.0001132, 0.911, 0.07123, 0.8804, 0.06889, 0.9232, 0.03354, 0.9328, 0.08604, 0.9999, 0.0001132, 0.991, 0.03293, 0.963, 0.06353, 0.9617, 0.1248, 0.9111, 0.08604, 0.9999, 0.06353, 0.9617, 0.06889, 0.9232, 0.1542, 0.8919, 0.203, 0.8804, 0.1939, 0.951, 0.06353, 0.9617, 0.03293, 0.963, 0.03407, 0.9613, 0.06374, 0.9606, 0.06889, 0.9232, 0.06353, 0.9617, 0.06374, 0.9606, 0.0666, 0.927, 0.03354, 0.9328, 0.06889, 0.9232, 0.0666, 0.927, 0.03449, 0.9318, 0.125, 0.9328, 0.1542, 0.8919, 0.1939, 0.951, 0.2474, 0.904, 0.2651, 0.951, 0.1939, 0.951, 0.203, 0.8804, 0.2474, 0.904, 0.1939, 0.951, 0.4082, 0.0001133, 0.5347, 0.0001132, 0.5347, 0.03694, 0.4082, 0.03694, 0.4081, 0.4401, 0.5346, 0.4401, 0.5346, 0.477, 0.4081, 0.477, 0.0001132, 0.4401, 0.4081, 0.4401, 0.4081, 0.477, 0.0001132, 0.477, 0.5346, 0.4401, 0.9426, 0.4401, 0.9426, 0.477, 0.5346, 0.477, 0.5026, 0.71, 0.5027, 0.6473, 0.5346, 0.477, 0.5345, 0.8802, 0.5027, 0.6473, 0.44, 0.6472, 0.4081, 0.477, 0.5346, 0.477, 0.5027, 0.27, 0.5028, 0.2073, 0.5347, 0.03694, 0.5346, 0.4401, 0.5028, 0.2073, 0.4401, 0.2071, 0.4082, 0.03694, 0.5347, 0.03694])
me_cube_010.materials.append(mat_material_001)
me_cube_010.use_remesh_preserve_volume = False
me_cube_010.use_remesh_preserve_attributes = False
me_cube_010.use_mirror_vertex_groups = False
me_cube_010.use_paint_bone_selection = False
me_cube_010.use_paint_mask = True
me_cube_010.update()
me_cube_009 = bpy.data.meshes.new('Cube.009')
me_cube_009.from_pydata([(0.77, 0.1992, 3.595), (0.77, 0.1992, -3.595), (0.77, -0.1992, 3.595), (0.77, -0.1992, -3.595), (-0.77, 0.1992, 3.595), (-0.77, 0.1992, -3.595), (-0.77, -0.1992, 3.595), (-0.77, -0.1992, -3.595), (2.618, 0.1992, 3.595), (2.618, 0.1992, -3.595), (2.618, -0.1992, 3.595), (2.618, -0.1992, -3.595), (1.078, 0.1992, 3.595), (1.078, 0.1992, -3.595), (1.078, -0.1992, 3.595), (1.078, -0.1992, -3.595), (4.466, 0.1992, 3.595), (4.466, 0.1992, -3.595), (4.466, -0.1992, 3.595), (4.466, -0.1992, -3.595), (2.926, 0.1992, 3.595), (2.926, 0.1992, -3.595), (2.926, -0.1992, 3.595), (2.926, -0.1992, -3.595), (6.314, 0.1992, 3.595), (6.314, 0.1992, -3.595), (6.314, -0.1992, 3.595), (6.314, -0.1992, -3.595), (4.774, 0.1992, 3.595), (4.774, 0.1992, -3.595), (4.774, -0.1992, 3.595), (4.774, -0.1992, -3.595), (8.162, 0.1992, 3.595), (8.162, 0.1992, -3.595), (8.162, -0.1992, 3.595), (8.162, -0.1992, -3.595), (6.622, 0.1992, 3.595), (6.622, 0.1992, -3.595), (6.622, -0.1992, 3.595), (6.622, -0.1992, -3.595), (10.01, 0.1992, 3.595), (10.01, 0.1992, -3.595), (10.01, -0.1992, 3.595), (10.01, -0.1992, -3.595), (8.47, 0.1992, 3.595), (8.47, 0.1992, -3.595), (8.47, -0.1992, 3.595), (8.47, -0.1992, -3.595), (11.86, 0.1992, 3.595), (11.86, 0.1992, -3.595), (11.86, -0.1992, 3.595), (11.86, -0.1992, -3.595), (10.32, 0.1992, 3.595), (10.32, 0.1992, -3.595), (10.32, -0.1992, 3.595), (10.32, -0.1992, -3.595), (13.71, 0.1992, 3.595), (13.71, 0.1992, -3.595), (13.71, -0.1992, 3.595), (13.71, -0.1992, -3.595), (12.17, 0.1992, 3.595), (12.17, 0.1992, -3.595), (12.17, -0.1992, 3.595), (12.17, -0.1992, -3.595), (14.58, 0.1992, 3.595), (14.58, 0.1992, -3.595), (14.58, -0.1992, 3.595), (14.58, -0.1992, -3.595), (13.88, 0.1992, 3.595), (13.88, 0.1992, -3.595), (13.88, -0.1992, 3.595), (13.88, -0.1992, -3.595), (-0.972, 0.1992, 3.595), (-0.972, 0.1992, -3.595), (-0.972, -0.1992, 3.595), (-0.972, -0.1992, -3.595), (-1.671, 0.1992, 3.595), (-1.671, 0.1992, -3.595), (-1.671, -0.1992, 3.595), (-1.671, -0.1992, -3.595), (14.58, -0.2066, 0.9218), (-1.642, -0.2066, 0.9218), (14.58, -0.6049, 0.9218), (-1.642, -0.6049, 0.9218), (14.58, -0.2066, 1.753), (-1.642, -0.2066, 1.753), (14.58, -0.6049, 1.753), (-1.642, -0.6049, 1.753), (14.58, -0.2066, -3.096), (-1.642, -0.2066, -3.096), (14.58, -0.6049, -3.096), (-1.642, -0.6049, -3.096), (14.58, -0.2066, -2.265), (-1.642, -0.2066, -2.265), (14.58, -0.6049, -2.265), (-1.642, -0.6049, -2.265), (12.16, -17.65, 3.595), (12.16, -17.65, -3.595), (12.16, -17.25, 3.595), (12.16, -17.25, -3.595), (13.7, -17.65, 3.595), (13.7, -17.65, -3.595), (13.7, -17.25, 3.595), (13.7, -17.25, -3.595), (10.31, -17.65, 3.595), (10.31, -17.65, -3.595), (10.31, -17.25, 3.595), (10.31, -17.25, -3.595), (11.85, -17.65, 3.595), (11.85, -17.65, -3.595), (11.85, -17.25, 3.595), (11.85, -17.25, -3.595), (8.466, -17.65, 3.595), (8.466, -17.65, -3.595), (8.466, -17.25, 3.595), (8.466, -17.25, -3.595), (10.01, -17.65, 3.595), (10.01, -17.65, -3.595), (10.01, -17.25, 3.595), (10.01, -17.25, -3.595), (6.618, -17.65, 3.595), (6.618, -17.65, -3.595), (6.618, -17.25, 3.595), (6.618, -17.25, -3.595), (8.158, -17.65, 3.595), (8.158, -17.65, -3.595), (8.158, -17.25, 3.595), (8.158, -17.25, -3.595), (4.77, -17.65, 3.595), (4.77, -17.65, -3.595), (4.77, -17.25, 3.595), (4.77, -17.25, -3.595), (6.31, -17.65, 3.595), (6.31, -17.65, -3.595), (6.31, -17.25, 3.595), (6.31, -17.25, -3.595), (2.922, -17.65, 3.595), (2.922, -17.65, -3.595), (2.922, -17.25, 3.595), (2.922, -17.25, -3.595), (4.462, -17.65, 3.595), (4.462, -17.65, -3.595), (4.462, -17.25, 3.595), (4.462, -17.25, -3.595), (1.074, -17.65, 3.595), (1.074, -17.65, -3.595), (1.074, -17.25, 3.595), (1.074, -17.25, -3.595), (2.615, -17.65, 3.595), (2.615, -17.65, -3.595), (2.615, -17.25, 3.595), (2.615, -17.25, -3.595), (-0.7735, -17.65, 3.595), (-0.7735, -17.65, -3.595), (-0.7735, -17.25, 3.595), (-0.7735, -17.25, -3.595), (0.7665, -17.65, 3.595), (0.7665, -17.65, -3.595), (0.7665, -17.25, 3.595), (0.7665, -17.25, -3.595), (-1.651, -17.65, 3.595), (-1.651, -17.65, -3.595), (-1.651, -17.25, 3.595), (-1.651, -17.25, -3.595), (-0.9518, -17.65, 3.595), (-0.9518, -17.65, -3.595), (-0.9518, -17.25, 3.595), (-0.9518, -17.25, -3.595), (13.9, -17.65, 3.595), (13.9, -17.65, -3.595), (13.9, -17.25, 3.595), (13.9, -17.25, -3.595), (14.6, -17.65, 3.595), (14.6, -17.65, -3.595), (14.6, -17.25, 3.595), (14.6, -17.25, -3.595), (-1.648, -17.25, 0.9218), (14.57, -17.25, 0.9218), (-1.648, -16.85, 0.9218), (14.57, -16.85, 0.9218), (-1.648, -17.25, 1.753), (14.57, -17.25, 1.753), (-1.648, -16.85, 1.753), (14.57, -16.85, 1.753), (-1.648, -17.25, -3.096), (14.57, -17.25, -3.096), (-1.648, -16.85, -3.096), (14.57, -16.85, -3.096), (-1.648, -17.25, -2.265), (14.57, -17.25, -2.265), (-1.648, -16.85, -2.265), (14.57, -16.85, -2.265), (15.31, -2.767, 3.595), (15.31, -2.767, -3.595), (14.92, -2.767, 3.595), (14.92, -2.767, -3.595), (15.31, -1.227, 3.595), (15.31, -1.227, -3.595), (14.92, -1.227, 3.595), (14.92, -1.227, -3.595), (15.31, -4.615, 3.595), (15.31, -4.615, -3.595), (14.92, -4.615, 3.595), (14.92, -4.615, -3.595), (15.31, -3.075, 3.595), (15.31, -3.075, -3.595), (14.92, -3.075, 3.595), (14.92, -3.075, -3.595), (15.31, -6.463, 3.595), (15.31, -6.463, -3.595), (14.92, -6.463, 3.595), (14.92, -6.463, -3.595), (15.31, -4.923, 3.595), (15.31, -4.923, -3.595), (14.92, -4.923, 3.595), (14.92, -4.923, -3.595), (15.31, -8.311, 3.595), (15.31, -8.311, -3.595), (14.92, -8.311, 3.595), (14.92, -8.311, -3.595), (15.31, -6.771, 3.595), (15.31, -6.771, -3.595), (14.92, -6.771, 3.595), (14.92, -6.771, -3.595), (15.31, -10.16, 3.595), (15.31, -10.16, -3.595), (14.92, -10.16, 3.595), (14.92, -10.16, -3.595), (15.31, -8.619, 3.595), (15.31, -8.619, -3.595), (14.92, -8.619, 3.595), (14.92, -8.619, -3.595), (15.31, -12.01, 3.595), (15.31, -12.01, -3.595), (14.92, -12.01, 3.595), (14.92, -12.01, -3.595), (15.31, -10.47, 3.595), (15.31, -10.47, -3.595), (14.92, -10.47, 3.595), (14.92, -10.47, -3.595), (15.31, -13.85, 3.595), (15.31, -13.85, -3.595), (14.92, -13.85, 3.595), (14.92, -13.85, -3.595), (15.31, -12.31, 3.595), (15.31, -12.31, -3.595), (14.92, -12.31, 3.595), (14.92, -12.31, -3.595), (15.31, -15.7, 3.595), (15.31, -15.7, -3.595), (14.92, -15.7, 3.595), (14.92, -15.7, -3.595), (15.31, -14.16, 3.595), (15.31, -14.16, -3.595), (14.92, -14.16, 3.595), (14.92, -14.16, -3.595), (15.31, -16.58, 3.595), (15.31, -16.58, -3.595), (14.92, -16.58, 3.595), (14.92, -16.58, -3.595), (15.31, -15.88, 3.595), (15.31, -15.88, -3.595), (14.92, -15.88, 3.595), (14.92, -15.88, -3.595), (15.31, -1.025, 3.595), (15.31, -1.025, -3.595), (14.92, -1.025, 3.595), (14.92, -1.025, -3.595), (15.31, -0.3258, 3.595), (15.31, -0.3258, -3.595), (14.92, -0.3258, 3.595), (14.92, -0.3258, -3.595), (14.91, -16.58, 0.9218), (14.91, -0.3549, 0.9218), (14.51, -16.58, 0.9218), (14.51, -0.3549, 0.9218), (14.91, -16.58, 1.753), (14.91, -0.3549, 1.753), (14.51, -16.58, 1.753), (14.51, -0.3549, 1.753), (14.91, -16.58, -3.096), (14.91, -0.3549, -3.096), (14.51, -16.58, -3.096), (14.51, -0.3549, -3.096), (14.91, -16.58, -2.265), (14.91, -0.3549, -2.265), (14.51, -16.58, -2.265), (14.51, -0.3549, -2.265), (-2.283, -14.16, 3.595), (-2.283, -14.16, -3.595), (-1.884, -14.16, 3.595), (-1.884, -14.16, -3.595), (-2.283, -15.7, 3.595), (-2.283, -15.7, -3.595), (-1.884, -15.7, 3.595), (-1.884, -15.7, -3.595), (-2.283, -12.31, 3.595), (-2.283, -12.31, -3.595), (-1.884, -12.31, 3.595), (-1.884, -12.31, -3.595), (-2.283, -13.85, 3.595), (-2.283, -13.85, -3.595), (-1.884, -13.85, 3.595), (-1.884, -13.85, -3.595), (-2.283, -3.071, 3.595), (-2.283, -3.071, -3.595), (-1.884, -3.071, 3.595), (-1.884, -3.071, -3.595), (-2.283, -4.611, 3.595), (-2.283, -4.611, -3.595), (-1.884, -4.611, 3.595), (-1.884, -4.611, -3.595), (-2.283, -1.223, 3.595), (-2.283, -1.223, -3.595), (-1.884, -1.223, 3.595), (-1.884, -1.223, -3.595), (-2.283, -2.763, 3.595), (-2.283, -2.763, -3.595), (-1.884, -2.763, 3.595), (-1.884, -2.763, -3.595), (-2.283, -0.346, 3.595), (-2.283, -0.346, -3.595), (-1.884, -0.346, 3.595), (-1.884, -0.346, -3.595), (-2.283, -1.045, 3.595), (-2.283, -1.045, -3.595), (-1.884, -1.045, 3.595), (-1.884, -1.045, -3.595), (-2.283, -15.9, 3.595), (-2.283, -15.9, -3.595), (-1.884, -15.9, 3.595), (-1.884, -15.9, -3.595), (-2.283, -16.6, 3.595), (-2.283, -16.6, -3.595), (-1.884, -16.6, 3.595), (-1.884, -16.6, -3.595), (-1.877, -0.5492, 0.9218), (-1.877, -4.548, 0.9218), (-1.479, -0.5492, 0.9218), (-1.479, -4.548, 0.9218), (-1.877, -0.5492, 1.753), (-1.877, -4.548, 1.753), (-1.479, -0.5492, 1.753), (-1.479, -4.548, 1.753), (-1.877, -0.5492, -3.096), (-1.877, -4.548, -3.096), (-1.479, -0.5492, -3.096), (-1.479, -4.548, -3.096), (-1.877, -0.5492, -2.265), (-1.877, -4.548, -2.265), (-1.479, -0.5492, -2.265), (-1.479, -4.548, -2.265), (-1.877, -12.59, 0.9218), (-1.877, -16.59, 0.9218), (-1.479, -12.59, 0.9218), (-1.479, -16.59, 0.9218), (-1.877, -12.59, 1.753), (-1.877, -16.59, 1.753), (-1.479, -12.59, 1.753), (-1.479, -16.59, 1.753), (-1.877, -12.59, -3.096), (-1.877, -16.59, -3.096), (-1.479, -12.59, -3.096), (-1.479, -16.59, -3.096), (-1.877, -12.59, -2.265), (-1.877, -16.59, -2.265), (-1.479, -12.59, -2.265), (-1.479, -16.59, -2.265), (-2.364, 0.3641, 9.438), (-2.364, 0.3641, -3.595), (-1.803, 0.3641, 9.438), (-1.803, 0.3641, -3.595), (-2.364, -0.335, 9.438), (-2.364, -0.335, -3.595), (-1.803, -0.335, 9.438), (-1.803, -0.335, -3.595), (14.84, 0.3641, 9.438), (14.84, 0.3641, -3.595), (15.4, 0.3641, 9.438), (15.4, 0.3641, -3.595), (14.84, -0.335, 9.438), (14.84, -0.335, -3.595), (15.4, -0.335, 9.438), (15.4, -0.335, -3.595), (-2.364, -16.6, 9.438), (-2.364, -16.6, -3.595), (-1.803, -16.6, 9.438), (-1.803, -16.6, -3.595), (-2.364, -17.3, 9.438), (-2.364, -17.3, -3.595), (-1.803, -17.3, 9.438), (-1.803, -17.3, -3.595), (14.84, -16.6, 9.438), (14.84, -16.6, -3.595), (15.4, -16.6, 9.438), (15.4, -16.6, -3.595), (14.84, -17.3, 9.438), (14.84, -17.3, -3.595), (15.4, -17.3, 9.438), (15.4, -17.3, -3.595)], [], [(0, 4, 6, 2), (5, 1, 3, 7), (3, 2, 6, 7), (1, 0, 2, 3), (5, 4, 0, 1), (7, 6, 4, 5), (8, 12, 14, 10), (13, 9, 11, 15), (11, 10, 14, 15), (9, 8, 10, 11), (13, 12, 8, 9), (15, 14, 12, 13), (16, 20, 22, 18), (21, 17, 19, 23), (19, 18, 22, 23), (17, 16, 18, 19), (21, 20, 16, 17), (23, 22, 20, 21), (24, 28, 30, 26), (29, 25, 27, 31), (27, 26, 30, 31), (25, 24, 26, 27), (29, 28, 24, 25), (31, 30, 28, 29), (32, 36, 38, 34), (37, 33, 35, 39), (35, 34, 38, 39), (33, 32, 34, 35), (37, 36, 32, 33), (39, 38, 36, 37), (40, 44, 46, 42), (45, 41, 43, 47), (43, 42, 46, 47), (41, 40, 42, 43), (45, 44, 40, 41), (47, 46, 44, 45), (48, 52, 54, 50), (53, 49, 51, 55), (51, 50, 54, 55), (49, 48, 50, 51), (53, 52, 48, 49), (55, 54, 52, 53), (56, 60, 62, 58), (61, 57, 59, 63), (59, 58, 62, 63), (57, 56, 58, 59), (61, 60, 56, 57), (63, 62, 60, 61), (64, 68, 70, 66), (69, 65, 67, 71), (67, 66, 70, 71), (65, 64, 66, 67), (69, 68, 64, 65), (71, 70, 68, 69), (72, 76, 78, 74), (77, 73, 75, 79), (75, 74, 78, 79), (73, 72, 74, 75), (77, 76, 72, 73), (79, 78, 76, 77), (80, 84, 86, 82), (85, 81, 83, 87), (83, 82, 86, 87), (81, 80, 82, 83), (85, 84, 80, 81), (87, 86, 84, 85), (88, 92, 94, 90), (93, 89, 91, 95), (91, 90, 94, 95), (89, 88, 90, 91), (93, 92, 88, 89), (95, 94, 92, 93), (96, 100, 102, 98), (101, 97, 99, 103), (99, 98, 102, 103), (97, 96, 98, 99), (101, 100, 96, 97), (103, 102, 100, 101), (104, 108, 110, 106), (109, 105, 107, 111), (107, 106, 110, 111), (105, 104, 106, 107), (109, 108, 104, 105), (111, 110, 108, 109), (112, 116, 118, 114), (117, 113, 115, 119), (115, 114, 118, 119), (113, 112, 114, 115), (117, 116, 112, 113), (119, 118, 116, 117), (120, 124, 126, 122), (125, 121, 123, 127), (123, 122, 126, 127), (121, 120, 122, 123), (125, 124, 120, 121), (127, 126, 124, 125), (128, 132, 134, 130), (133, 129, 131, 135), (131, 130, 134, 135), (129, 128, 130, 131), (133, 132, 128, 129), (135, 134, 132, 133), (136, 140, 142, 138), (141, 137, 139, 143), (139, 138, 142, 143), (137, 136, 138, 139), (141, 140, 136, 137), (143, 142, 140, 141), (144, 148, 150, 146), (149, 145, 147, 151), (147, 146, 150, 151), (145, 144, 146, 147), (149, 148, 144, 145), (151, 150, 148, 149), (152, 156, 158, 154), (157, 153, 155, 159), (155, 154, 158, 159), (153, 152, 154, 155), (157, 156, 152, 153), (159, 158, 156, 157), (160, 164, 166, 162), (165, 161, 163, 167), (163, 162, 166, 167), (161, 160, 162, 163), (165, 164, 160, 161), (167, 166, 164, 165), (168, 172, 174, 170), (173, 169, 171, 175), (171, 170, 174, 175), (169, 168, 170, 171), (173, 172, 168, 169), (175, 174, 172, 173), (176, 180, 182, 178), (181, 177, 179, 183), (179, 178, 182, 183), (177, 176, 178, 179), (181, 180, 176, 177), (183, 182, 180, 181), (184, 188, 190, 186), (189, 185, 187, 191), (187, 186, 190, 191), (185, 184, 186, 187), (189, 188, 184, 185), (191, 190, 188, 189), (192, 196, 198, 194), (197, 193, 195, 199), (195, 194, 198, 199), (193, 192, 194, 195), (197, 196, 192, 193), (199, 198, 196, 197), (200, 204, 206, 202), (205, 201, 203, 207), (203, 202, 206, 207), (201, 200, 202, 203), (205, 204, 200, 201), (207, 206, 204, 205), (208, 212, 214, 210), (213, 209, 211, 215), (211, 210, 214, 215), (209, 208, 210, 211), (213, 212, 208, 209), (215, 214, 212, 213), (216, 220, 222, 218), (221, 217, 219, 223), (219, 218, 222, 223), (217, 216, 218, 219), (221, 220, 216, 217), (223, 222, 220, 221), (224, 228, 230, 226), (229, 225, 227, 231), (227, 226, 230, 231), (225, 224, 226, 227), (229, 228, 224, 225), (231, 230, 228, 229), (232, 236, 238, 234), (237, 233, 235, 239), (235, 234, 238, 239), (233, 232, 234, 235), (237, 236, 232, 233), (239, 238, 236, 237), (240, 244, 246, 242), (245, 241, 243, 247), (243, 242, 246, 247), (241, 240, 242, 243), (245, 244, 240, 241), (247, 246, 244, 245), (248, 252, 254, 250), (253, 249, 251, 255), (251, 250, 254, 255), (249, 248, 250, 251), (253, 252, 248, 249), (255, 254, 252, 253), (256, 260, 262, 258), (261, 257, 259, 263), (259, 258, 262, 263), (257, 256, 258, 259), (261, 260, 256, 257), (263, 262, 260, 261), (264, 268, 270, 266), (269, 265, 267, 271), (267, 266, 270, 271), (265, 264, 266, 267), (269, 268, 264, 265), (271, 270, 268, 269), (272, 276, 278, 274), (277, 273, 275, 279), (275, 274, 278, 279), (273, 272, 274, 275), (277, 276, 272, 273), (279, 278, 276, 277), (280, 284, 286, 282), (285, 281, 283, 287), (283, 282, 286, 287), (281, 280, 282, 283), (285, 284, 280, 281), (287, 286, 284, 285), (288, 292, 294, 290), (293, 289, 291, 295), (291, 290, 294, 295), (289, 288, 290, 291), (293, 292, 288, 289), (295, 294, 292, 293), (296, 300, 302, 298), (301, 297, 299, 303), (299, 298, 302, 303), (297, 296, 298, 299), (301, 300, 296, 297), (303, 302, 300, 301), (304, 308, 310, 306), (309, 305, 307, 311), (307, 306, 310, 311), (305, 304, 306, 307), (309, 308, 304, 305), (311, 310, 308, 309), (312, 316, 318, 314), (317, 313, 315, 319), (315, 314, 318, 319), (313, 312, 314, 315), (317, 316, 312, 313), (319, 318, 316, 317), (320, 324, 326, 322), (325, 321, 323, 327), (323, 322, 326, 327), (321, 320, 322, 323), (325, 324, 320, 321), (327, 326, 324, 325), (328, 332, 334, 330), (333, 329, 331, 335), (331, 330, 334, 335), (329, 328, 330, 331), (333, 332, 328, 329), (335, 334, 332, 333), (336, 340, 342, 338), (341, 337, 339, 343), (339, 338, 342, 343), (337, 336, 338, 339), (341, 340, 336, 337), (343, 342, 340, 341), (344, 348, 350, 346), (349, 345, 347, 351), (347, 346, 350, 351), (345, 344, 346, 347), (349, 348, 344, 345), (351, 350, 348, 349), (352, 356, 358, 354), (357, 353, 355, 359), (355, 354, 358, 359), (353, 352, 354, 355), (357, 356, 352, 353), (359, 358, 356, 357), (360, 364, 366, 362), (365, 361, 363, 367), (363, 362, 366, 367), (361, 360, 362, 363), (365, 364, 360, 361), (367, 366, 364, 365), (368, 372, 374, 370), (373, 369, 371, 375), (371, 370, 374, 375), (369, 368, 370, 371), (373, 372, 368, 369), (375, 374, 372, 373), (376, 380, 382, 378), (381, 377, 379, 383), (379, 378, 382, 383), (377, 376, 378, 379), (381, 380, 376, 377), (383, 382, 380, 381), (384, 388, 390, 386), (389, 385, 387, 391), (387, 386, 390, 391), (385, 384, 386, 387), (389, 388, 384, 385), (391, 390, 388, 389), (392, 396, 398, 394), (397, 393, 395, 399), (395, 394, 398, 399), (393, 392, 394, 395), (397, 396, 392, 393), (399, 398, 396, 397)])
_uv = me_cube_009.uv_layers.new(name='UVMap')
_uv.uv.foreach_set('vector', [0.06116, 0.7653, 0.05048, 0.7653, 0.05048, 0.7626, 0.06116, 0.7626, 0.05048, 0.8152, 0.06116, 0.8152, 0.06116, 0.818, 0.05048, 0.818, 0.06116, 0.818, 0.06116, 0.8679, 0.05048, 0.8679, 0.05048, 0.818, 0.06116, 0.8152, 0.111, 0.8152, 0.111, 0.818, 0.06116, 0.818, 0.05048, 0.8152, 0.05048, 0.7653, 0.06116, 0.7653, 0.06116, 0.8152, 0.05048, 0.818, 0.0006068, 0.818, 0.0006068, 0.8152, 0.05048, 0.8152, 0.7902, 0.8183, 0.7902, 0.8076, 0.7929, 0.8076, 0.7929, 0.8183, 0.7403, 0.8076, 0.7403, 0.8183, 0.7375, 0.8183, 0.7375, 0.8076, 0.7375, 0.8183, 0.6877, 0.8183, 0.6877, 0.8076, 0.7375, 0.8076, 0.7403, 0.8183, 0.7403, 0.8681, 0.7375, 0.8681, 0.7375, 0.8183, 0.7403, 0.8076, 0.7902, 0.8076, 0.7902, 0.8183, 0.7403, 0.8183, 0.7375, 0.8076, 0.7375, 0.7577, 0.7403, 0.7577, 0.7403, 0.8076, 0.5143, 0.8602, 0.525, 0.8602, 0.525, 0.863, 0.5143, 0.863, 0.525, 0.8104, 0.5143, 0.8104, 0.5143, 0.8076, 0.525, 0.8076, 0.5143, 0.8076, 0.5143, 0.7577, 0.525, 0.7577, 0.525, 0.8076, 0.5143, 0.8104, 0.4644, 0.8104, 0.4644, 0.8076, 0.5143, 0.8076, 0.525, 0.8104, 0.525, 0.8602, 0.5143, 0.8602, 0.5143, 0.8104, 0.525, 0.8076, 0.5748, 0.8076, 0.5748, 0.8104, 0.525, 0.8104, 0.5788, 0.8076, 0.5788, 0.8183, 0.576, 0.8183, 0.576, 0.8076, 0.6287, 0.8183, 0.6287, 0.8076, 0.6314, 0.8076, 0.6314, 0.8183, 0.6314, 0.8076, 0.6813, 0.8076, 0.6813, 0.8183, 0.6314, 0.8183, 0.6287, 0.8076, 0.6287, 0.7577, 0.6314, 0.7577, 0.6314, 0.8076, 0.6287, 0.8183, 0.5788, 0.8183, 0.5788, 0.8076, 0.6287, 0.8076, 0.6314, 0.8183, 0.6314, 0.8681, 0.6287, 0.8681, 0.6287, 0.8183, 0.3519, 0.8525, 0.3519, 0.8632, 0.3492, 0.8632, 0.3492, 0.8525, 0.4018, 0.8632, 0.4018, 0.8525, 0.4046, 0.8525, 0.4046, 0.8632, 0.4046, 0.8525, 0.4544, 0.8525, 0.4544, 0.8632, 0.4046, 0.8632, 0.4018, 0.8525, 0.4018, 0.8027, 0.4046, 0.8027, 0.4046, 0.8525, 0.4018, 0.8632, 0.3519, 0.8632, 0.3519, 0.8525, 0.4018, 0.8525, 0.4046, 0.8632, 0.4046, 0.9131, 0.4018, 0.9131, 0.4018, 0.8632, 0.1202, 0.8125, 0.1202, 0.8231, 0.1174, 0.8231, 0.1174, 0.8125, 0.17, 0.8231, 0.17, 0.8125, 0.1728, 0.8125, 0.1728, 0.8231, 0.1728, 0.8125, 0.2227, 0.8125, 0.2227, 0.8231, 0.1728, 0.8231, 0.17, 0.8125, 0.17, 0.7626, 0.1728, 0.7626, 0.1728, 0.8125, 0.17, 0.8231, 0.1202, 0.8231, 0.1202, 0.8125, 0.17, 0.8125, 0.1728, 0.8231, 0.1728, 0.873, 0.17, 0.873, 0.17, 0.8231, 0.2823, 0.9052, 0.2929, 0.9052, 0.2929, 0.9079, 0.2823, 0.9079, 0.2929, 0.8553, 0.2823, 0.8553, 0.2823, 0.8525, 0.2929, 0.8525, 0.2823, 0.8525, 0.2823, 0.8027, 0.2929, 0.8027, 0.2929, 0.8525, 0.2823, 0.8553, 0.2324, 0.8553, 0.2324, 0.8525, 0.2823, 0.8525, 0.2929, 0.8553, 0.2929, 0.9052, 0.2823, 0.9052, 0.2823, 0.8553, 0.2929, 0.8525, 0.3428, 0.8525, 0.3428, 0.8553, 0.2929, 0.8553, 0.8021, 0.696, 0.8021, 0.7066, 0.7993, 0.7066, 0.7993, 0.696, 0.8519, 0.7066, 0.8519, 0.696, 0.8547, 0.696, 0.8547, 0.7066, 0.8547, 0.696, 0.9046, 0.696, 0.9046, 0.7066, 0.8547, 0.7066, 0.8519, 0.696, 0.8519, 0.6461, 0.8547, 0.6461, 0.8547, 0.696, 0.8519, 0.7066, 0.8021, 0.7066, 0.8021, 0.696, 0.8519, 0.696, 0.8547, 0.7066, 0.8547, 0.7565, 0.8519, 0.7565, 0.8519, 0.7066, 0.1721, 0.877, 0.1673, 0.877, 0.1673, 0.8742, 0.1721, 0.8742, 0.1673, 0.9269, 0.1721, 0.9269, 0.1721, 0.9296, 0.1673, 0.9296, 0.1721, 0.9296, 0.1721, 0.9795, 0.1673, 0.9795, 0.1673, 0.9296, 0.1721, 0.9269, 0.222, 0.9269, 0.222, 0.9296, 0.1721, 0.9296, 0.1673, 0.9269, 0.1673, 0.877, 0.1721, 0.877, 0.1721, 0.9269, 0.1673, 0.9296, 0.1174, 0.9296, 0.1174, 0.9269, 0.1673, 0.9269, 0.9447, 0.9719, 0.9495, 0.9719, 0.9495, 0.9746, 0.9447, 0.9746, 0.9495, 0.922, 0.9447, 0.922, 0.9447, 0.9192, 0.9495, 0.9192, 0.9447, 0.9192, 0.9447, 0.8694, 0.9495, 0.8694, 0.9495, 0.9192, 0.9447, 0.922, 0.8948, 0.922, 0.8948, 0.9192, 0.9447, 0.9192, 0.9495, 0.922, 0.9495, 0.9719, 0.9447, 0.9719, 0.9447, 0.922, 0.9495, 0.9192, 0.9994, 0.9192, 0.9994, 0.922, 0.9495, 0.922, 0.2909, 0.2251, 0.2834, 0.2234, 0.2831, 0.222, 0.2909, 0.2189, 0.243, 0.2269, 0.2327, 0.2312, 0.2326, 0.2239, 0.2427, 0.2254, 0.2326, 0.2239, 0.2909, 0.2189, 0.2831, 0.222, 0.2427, 0.2254, 0.5427, 0.2251, 0.2909, 0.2251, 0.2909, 0.2189, 0.5427, 0.2189, 0.243, 0.2269, 0.2834, 0.2234, 0.2909, 0.2251, 0.2327, 0.2312, 0.2428, 0.2254, 0.2831, 0.222, 0.2834, 0.2234, 0.243, 0.2268, 0.1131, 0.1131, 0.1189, 0.1131, 0.1189, 0.1159, 0.1131, 0.1159, 0.1189, 0.2312, 0.1131, 0.2312, 0.1131, 0.2284, 0.1189, 0.2284, 0.1131, 0.2284, 0.1131, 0.1159, 0.1189, 0.1159, 0.1189, 0.2284, 0.0006068, 0.1131, 0.1131, 0.1131, 0.1131, 0.1159, 0.0006068, 0.1159, 0.1189, 0.0006068, 0.1189, 0.1131, 0.1131, 0.1131, 0.1131, 0.0006068, 0.2314, 0.1159, 0.1189, 0.1159, 0.1189, 0.1131, 0.2314, 0.1131, 0.8311, 0.05048, 0.8311, 0.06116, 0.8283, 0.06116, 0.8283, 0.05048, 0.881, 0.06116, 0.881, 0.05048, 0.8837, 0.05048, 0.8837, 0.06116, 0.8837, 0.05048, 0.9336, 0.05048, 0.9336, 0.06116, 0.8837, 0.06116, 0.881, 0.05048, 0.881, 0.0006068, 0.8837, 0.0006068, 0.8837, 0.05048, 0.881, 0.06116, 0.8311, 0.06116, 0.8311, 0.05048, 0.881, 0.05048, 0.8837, 0.06116, 0.8837, 0.111, 0.881, 0.111, 0.881, 0.06116, 0.7773, 0.00337, 0.7666, 0.00337, 0.7666, 0.0006068, 0.7773, 0.0006068, 0.7666, 0.05324, 0.7773, 0.05324, 0.7773, 0.056, 0.7666, 0.056, 0.7773, 0.056, 0.7773, 0.1059, 0.7666, 0.1059, 0.7666, 0.056, 0.7773, 0.05324, 0.8271, 0.05324, 0.8271, 0.056, 0.7773, 0.056, 0.7666, 0.05324, 0.7666, 0.00337, 0.7773, 0.00337, 0.7773, 0.05324, 0.7666, 0.056, 0.7167, 0.056, 0.7167, 0.05324, 0.7666, 0.05324, 0.7824, 0.115, 0.7717, 0.115, 0.7717, 0.1122, 0.7824, 0.1122, 0.7717, 0.1649, 0.7824, 0.1649, 0.7824, 0.1676, 0.7717, 0.1676, 0.7824, 0.1676, 0.7824, 0.2175, 0.7717, 0.2175, 0.7717, 0.1676, 0.7824, 0.1649, 0.8323, 0.1649, 0.8323, 0.1676, 0.7824, 0.1676, 0.7717, 0.1649, 0.7717, 0.115, 0.7824, 0.115, 0.7824, 0.1649, 0.7717, 0.1676, 0.7219, 0.1676, 0.7219, 0.1649, 0.7717, 0.1649, 0.7634, 0.5143, 0.7634, 0.5249, 0.7607, 0.5249, 0.7607, 0.5143, 0.8133, 0.5249, 0.8133, 0.5143, 0.8161, 0.5143, 0.8161, 0.5249, 0.8161, 0.5143, 0.8659, 0.5143, 0.8659, 0.5249, 0.8161, 0.5249, 0.8133, 0.5143, 0.8133, 0.4644, 0.8161, 0.4644, 0.8161, 0.5143, 0.8133, 0.5249, 0.7634, 0.5249, 0.7634, 0.5143, 0.8133, 0.5143, 0.8161, 0.5249, 0.8161, 0.5748, 0.8133, 0.5748, 0.8133, 0.5249, 0.8363, 0.1621, 0.8363, 0.1728, 0.8335, 0.1728, 0.8335, 0.1621, 0.8861, 0.1728, 0.8861, 0.1621, 0.8889, 0.1621, 0.8889, 0.1728, 0.8889, 0.1621, 0.9388, 0.1621, 0.9388, 0.1728, 0.8889, 0.1728, 0.8861, 0.1621, 0.8861, 0.1122, 0.8889, 0.1122, 0.8889, 0.1621, 0.8861, 0.1728, 0.8363, 0.1728, 0.8363, 0.1621, 0.8861, 0.1621, 0.8889, 0.1728, 0.8889, 0.2227, 0.8861, 0.2227, 0.8861, 0.1728, 0.7969, 0.8076, 0.7969, 0.8183, 0.7942, 0.8183, 0.7942, 0.8076, 0.8468, 0.8183, 0.8468, 0.8076, 0.8496, 0.8076, 0.8496, 0.8183, 0.8496, 0.8076, 0.8994, 0.8076, 0.8994, 0.8183, 0.8496, 0.8183, 0.8468, 0.8076, 0.8468, 0.7577, 0.8496, 0.7577, 0.8496, 0.8076, 0.8468, 0.8183, 0.7969, 0.8183, 0.7969, 0.8076, 0.8468, 0.8076, 0.8496, 0.8183, 0.8496, 0.8681, 0.8468, 0.8681, 0.8468, 0.8183, 0.8054, 0.2823, 0.8054, 0.2929, 0.8027, 0.2929, 0.8027, 0.2823, 0.8553, 0.2929, 0.8553, 0.2823, 0.8581, 0.2823, 0.8581, 0.2929, 0.8581, 0.2823, 0.9079, 0.2823, 0.9079, 0.2929, 0.8581, 0.2929, 0.8553, 0.2823, 0.8553, 0.2324, 0.8581, 0.2324, 0.8581, 0.2823, 0.8553, 0.2929, 0.8054, 0.2929, 0.8054, 0.2823, 0.8553, 0.2823, 0.8581, 0.2929, 0.8581, 0.3428, 0.8553, 0.3428, 0.8553, 0.2929, 0.8054, 0.3939, 0.8054, 0.4046, 0.8027, 0.4046, 0.8027, 0.3939, 0.8553, 0.4046, 0.8553, 0.3939, 0.8581, 0.3939, 0.8581, 0.4046, 0.8581, 0.3939, 0.9079, 0.3939, 0.9079, 0.4046, 0.8581, 0.4046, 0.8553, 0.3939, 0.8553, 0.344, 0.8581, 0.344, 0.8581, 0.3939, 0.8553, 0.4046, 0.8054, 0.4046, 0.8054, 0.3939, 0.8553, 0.3939, 0.8581, 0.4046, 0.8581, 0.4544, 0.8553, 0.4544, 0.8553, 0.4046, 0.7911, 0.9192, 0.7911, 0.9241, 0.7883, 0.9241, 0.7883, 0.9192, 0.841, 0.9241, 0.841, 0.9192, 0.8437, 0.9192, 0.8437, 0.9241, 0.8437, 0.9192, 0.8936, 0.9192, 0.8936, 0.9241, 0.8437, 0.9241, 0.841, 0.9192, 0.841, 0.8694, 0.8437, 0.8694, 0.8437, 0.9192, 0.841, 0.9241, 0.7911, 0.9241, 0.7911, 0.9192, 0.841, 0.9192, 0.8437, 0.9241, 0.8437, 0.974, 0.841, 0.974, 0.841, 0.9241, 0.7843, 0.9241, 0.7843, 0.9192, 0.7871, 0.9192, 0.7871, 0.9241, 0.7345, 0.9192, 0.7345, 0.9241, 0.7317, 0.9241, 0.7317, 0.9192, 0.7317, 0.9241, 0.6818, 0.9241, 0.6818, 0.9192, 0.7317, 0.9192, 0.7345, 0.9241, 0.7345, 0.974, 0.7317, 0.974, 0.7317, 0.9241, 0.7345, 0.9192, 0.7843, 0.9192, 0.7843, 0.9241, 0.7345, 0.9241, 0.7317, 0.9192, 0.7317, 0.8694, 0.7345, 0.8694, 0.7345, 0.9192, 0.1131, 0.3507, 0.1131, 0.3449, 0.1159, 0.3449, 0.1159, 0.3507, 0.2312, 0.3449, 0.2312, 0.3507, 0.2284, 0.3507, 0.2284, 0.3449, 0.2284, 0.3507, 0.1159, 0.3507, 0.1159, 0.3449, 0.2284, 0.3449, 0.1131, 0.4632, 0.1131, 0.3507, 0.1159, 0.3507, 0.1159, 0.4632, 0.0006068, 0.3449, 0.1131, 0.3449, 0.1131, 0.3507, 0.0006068, 0.3507, 0.1159, 0.2324, 0.1159, 0.3449, 0.1131, 0.3449, 0.1131, 0.2324, 0.3507, 0.3504, 0.3449, 0.3504, 0.3449, 0.3477, 0.3507, 0.3477, 0.3449, 0.2324, 0.3507, 0.2324, 0.3507, 0.2352, 0.3449, 0.2352, 0.3507, 0.2352, 0.3507, 0.3477, 0.3449, 0.3477, 0.3449, 0.2352, 0.4632, 0.3504, 0.3507, 0.3504, 0.3507, 0.3477, 0.4632, 0.3477, 0.3449, 0.463, 0.3449, 0.3504, 0.3507, 0.3504, 0.3507, 0.463, 0.2324, 0.3477, 0.3449, 0.3477, 0.3449, 0.3504, 0.2324, 0.3504, 0.6601, 0.2147, 0.6708, 0.2147, 0.6708, 0.2175, 0.6601, 0.2175, 0.6708, 0.1649, 0.6601, 0.1649, 0.6601, 0.1621, 0.6708, 0.1621, 0.6601, 0.1621, 0.6601, 0.1122, 0.6708, 0.1122, 0.6708, 0.1621, 0.6601, 0.1649, 0.6102, 0.1649, 0.6102, 0.1621, 0.6601, 0.1621, 0.6708, 0.1649, 0.6708, 0.2147, 0.6601, 0.2147, 0.6601, 0.1649, 0.6708, 0.1621, 0.7206, 0.1621, 0.7206, 0.1649, 0.6708, 0.1649, 0.699, 0.3939, 0.699, 0.4046, 0.6962, 0.4046, 0.6962, 0.3939, 0.7488, 0.4046, 0.7488, 0.3939, 0.7516, 0.3939, 0.7516, 0.4046, 0.7516, 0.3939, 0.8015, 0.3939, 0.8015, 0.4046, 0.7516, 0.4046, 0.7488, 0.3939, 0.7488, 0.344, 0.7516, 0.344, 0.7516, 0.3939, 0.7488, 0.4046, 0.699, 0.4046, 0.699, 0.3939, 0.7488, 0.3939, 0.7516, 0.4046, 0.7516, 0.4544, 0.7488, 0.4544, 0.7488, 0.4046, 0.699, 0.2823, 0.699, 0.2929, 0.6962, 0.2929, 0.6962, 0.2823, 0.7488, 0.2929, 0.7488, 0.2823, 0.7516, 0.2823, 0.7516, 0.2929, 0.7516, 0.2823, 0.8015, 0.2823, 0.8015, 0.2929, 0.7516, 0.2929, 0.7488, 0.2823, 0.7488, 0.2324, 0.7516, 0.2324, 0.7516, 0.2823, 0.7488, 0.2929, 0.699, 0.2929, 0.699, 0.2823, 0.7488, 0.2823, 0.7516, 0.2929, 0.7516, 0.3428, 0.7488, 0.3428, 0.7488, 0.2929, 0.657, 0.5143, 0.657, 0.525, 0.6542, 0.525, 0.6542, 0.5143, 0.7068, 0.525, 0.7068, 0.5143, 0.7096, 0.5143, 0.7096, 0.525, 0.7096, 0.5143, 0.7595, 0.5143, 0.7595, 0.525, 0.7096, 0.525, 0.7068, 0.5143, 0.7068, 0.4644, 0.7096, 0.4644, 0.7096, 0.5143, 0.7068, 0.525, 0.657, 0.525, 0.657, 0.5143, 0.7068, 0.5143, 0.7096, 0.525, 0.7096, 0.5748, 0.7068, 0.5748, 0.7068, 0.525, 0.6366, 0.654, 0.6259, 0.654, 0.6259, 0.6512, 0.6366, 0.6512, 0.6259, 0.7039, 0.6366, 0.7039, 0.6366, 0.7066, 0.6259, 0.7066, 0.6366, 0.7066, 0.6366, 0.7565, 0.6259, 0.7565, 0.6259, 0.7066, 0.6366, 0.7039, 0.6865, 0.7039, 0.6865, 0.7066, 0.6366, 0.7066, 0.6259, 0.7039, 0.6259, 0.654, 0.6366, 0.654, 0.6366, 0.7039, 0.6259, 0.7066, 0.576, 0.7066, 0.576, 0.7039, 0.6259, 0.7039, 0.7127, 0.06118, 0.7127, 0.0505, 0.7155, 0.0505, 0.7155, 0.06118, 0.6629, 0.05048, 0.6629, 0.06116, 0.6601, 0.06116, 0.6601, 0.05048, 0.6601, 0.06116, 0.6102, 0.06114, 0.6102, 0.05046, 0.6601, 0.05048, 0.6629, 0.06116, 0.6628, 0.111, 0.6601, 0.111, 0.6601, 0.06116, 0.6629, 0.05048, 0.7127, 0.0505, 0.7127, 0.06118, 0.6629, 0.06116, 0.6601, 0.05048, 0.6601, 0.0006068, 0.6629, 0.0006077, 0.6629, 0.05048, 0.2823, 0.7987, 0.2929, 0.7987, 0.2929, 0.8014, 0.2823, 0.8014, 0.2929, 0.7488, 0.2823, 0.7488, 0.2823, 0.746, 0.2929, 0.746, 0.2823, 0.746, 0.2823, 0.6962, 0.2929, 0.6962, 0.2929, 0.746, 0.2823, 0.7488, 0.2324, 0.7488, 0.2324, 0.746, 0.2823, 0.746, 0.2929, 0.7488, 0.2929, 0.7987, 0.2823, 0.7987, 0.2823, 0.7488, 0.2929, 0.746, 0.3428, 0.746, 0.3428, 0.7488, 0.2929, 0.7488, 0.1621, 0.7586, 0.1728, 0.7586, 0.1728, 0.7614, 0.1621, 0.7614, 0.1728, 0.7087, 0.1621, 0.7087, 0.1621, 0.706, 0.1728, 0.706, 0.1621, 0.706, 0.1621, 0.6561, 0.1728, 0.6561, 0.1728, 0.706, 0.1621, 0.7087, 0.1122, 0.7087, 0.1122, 0.706, 0.1621, 0.706, 0.1728, 0.7087, 0.1728, 0.7586, 0.1621, 0.7586, 0.1621, 0.7087, 0.1728, 0.706, 0.2227, 0.706, 0.2227, 0.7087, 0.1728, 0.7087, 0.05048, 0.9716, 0.05533, 0.9716, 0.05533, 0.9743, 0.05048, 0.9743, 0.05533, 0.9217, 0.05048, 0.9217, 0.05048, 0.9189, 0.05533, 0.9189, 0.05048, 0.9189, 0.05048, 0.8691, 0.05533, 0.8691, 0.05533, 0.9189, 0.05048, 0.9217, 0.0006068, 0.9217, 0.0006068, 0.9189, 0.05048, 0.9189, 0.05533, 0.9217, 0.05533, 0.9716, 0.05048, 0.9716, 0.05048, 0.9217, 0.05533, 0.9189, 0.1052, 0.9189, 0.1052, 0.9217, 0.05533, 0.9217, 0.5143, 0.9667, 0.5191, 0.9667, 0.5191, 0.9695, 0.5143, 0.9695, 0.5191, 0.9168, 0.5143, 0.9168, 0.5143, 0.9141, 0.5191, 0.9141, 0.5143, 0.9141, 0.5143, 0.8642, 0.5191, 0.8642, 0.5191, 0.9141, 0.5143, 0.9168, 0.4644, 0.9168, 0.4644, 0.9141, 0.5143, 0.9141, 0.5191, 0.9168, 0.5191, 0.9667, 0.5143, 0.9667, 0.5143, 0.9168, 0.5191, 0.9141, 0.569, 0.9141, 0.569, 0.9168, 0.5191, 0.9168, 0.4644, 0.3507, 0.4644, 0.3449, 0.4672, 0.3449, 0.4672, 0.3507, 0.5825, 0.3449, 0.5825, 0.3507, 0.5797, 0.3507, 0.5797, 0.3449, 0.5797, 0.3507, 0.4672, 0.3507, 0.4672, 0.3449, 0.5797, 0.3449, 0.5825, 0.3507, 0.5825, 0.4632, 0.5797, 0.4632, 0.5797, 0.3507, 0.5825, 0.3449, 0.695, 0.3449, 0.695, 0.3507, 0.5825, 0.3507, 0.5797, 0.3449, 0.5797, 0.2324, 0.5825, 0.2324, 0.5825, 0.3449, 0.2324, 0.5824, 0.2324, 0.5767, 0.2352, 0.5767, 0.2352, 0.5824, 0.3504, 0.5767, 0.3504, 0.5824, 0.3477, 0.5824, 0.3477, 0.5767, 0.3477, 0.5824, 0.2352, 0.5824, 0.2352, 0.5767, 0.3477, 0.5767, 0.3504, 0.5824, 0.3504, 0.695, 0.3477, 0.695, 0.3477, 0.5824, 0.3504, 0.5767, 0.463, 0.5767, 0.463, 0.5824, 0.3504, 0.5824, 0.3477, 0.5767, 0.3477, 0.4642, 0.3504, 0.4642, 0.3504, 0.5767, 0.5143, 0.7538, 0.525, 0.7538, 0.525, 0.7565, 0.5143, 0.7565, 0.525, 0.7039, 0.5143, 0.7039, 0.5143, 0.7011, 0.525, 0.7011, 0.5143, 0.7011, 0.5143, 0.6512, 0.525, 0.6512, 0.525, 0.7011, 0.5143, 0.7039, 0.4644, 0.7039, 0.4644, 0.7011, 0.5143, 0.7011, 0.525, 0.7039, 0.525, 0.7538, 0.5143, 0.7538, 0.5143, 0.7039, 0.525, 0.7011, 0.5748, 0.7011, 0.5748, 0.7039, 0.525, 0.7039, 0.3939, 0.7987, 0.4046, 0.7987, 0.4046, 0.8014, 0.3939, 0.8014, 0.4046, 0.7488, 0.3939, 0.7488, 0.3939, 0.746, 0.4046, 0.746, 0.3939, 0.746, 0.3939, 0.6962, 0.4046, 0.6962, 0.4046, 0.746, 0.3939, 0.7488, 0.344, 0.7488, 0.344, 0.746, 0.3939, 0.746, 0.4046, 0.7488, 0.4046, 0.7987, 0.3939, 0.7987, 0.3939, 0.7488, 0.4046, 0.746, 0.4544, 0.746, 0.4544, 0.7488, 0.4046, 0.7488, 0.05048, 0.7586, 0.06116, 0.7586, 0.06116, 0.7614, 0.05048, 0.7614, 0.06116, 0.7087, 0.05048, 0.7087, 0.05048, 0.706, 0.06116, 0.706, 0.05048, 0.706, 0.05048, 0.6561, 0.06116, 0.6561, 0.06116, 0.706, 0.05048, 0.7087, 0.0006068, 0.7087, 0.0006068, 0.706, 0.05048, 0.706, 0.06116, 0.7087, 0.06116, 0.7586, 0.05048, 0.7586, 0.05048, 0.7087, 0.06116, 0.706, 0.111, 0.706, 0.111, 0.7087, 0.06116, 0.7087, 0.7376, 0.7538, 0.7482, 0.7538, 0.7482, 0.7565, 0.7376, 0.7565, 0.7482, 0.7039, 0.7376, 0.7039, 0.7376, 0.7011, 0.7482, 0.7011, 0.7376, 0.7011, 0.7376, 0.6512, 0.7482, 0.6512, 0.7482, 0.7011, 0.7376, 0.7039, 0.6877, 0.7039, 0.6877, 0.7011, 0.7376, 0.7011, 0.7482, 0.7039, 0.7482, 0.7538, 0.7376, 0.7538, 0.7376, 0.7039, 0.7482, 0.7011, 0.7981, 0.7011, 0.7981, 0.7039, 0.7482, 0.7039, 0.6259, 0.9719, 0.6308, 0.9719, 0.6308, 0.9746, 0.6259, 0.9746, 0.6308, 0.922, 0.6259, 0.922, 0.6259, 0.9192, 0.6308, 0.9192, 0.6259, 0.9192, 0.6259, 0.8694, 0.6308, 0.8694, 0.6308, 0.9192, 0.6259, 0.922, 0.576, 0.922, 0.576, 0.9192, 0.6259, 0.9192, 0.6308, 0.922, 0.6308, 0.9719, 0.6259, 0.9719, 0.6259, 0.922, 0.6308, 0.9192, 0.6806, 0.9192, 0.6806, 0.922, 0.6308, 0.922, 0.917, 0.5669, 0.9219, 0.5669, 0.9219, 0.5697, 0.917, 0.5697, 0.9219, 0.517, 0.917, 0.517, 0.917, 0.5143, 0.9219, 0.5143, 0.917, 0.5143, 0.917, 0.4644, 0.9219, 0.4644, 0.9219, 0.5143, 0.917, 0.517, 0.8672, 0.517, 0.8672, 0.5143, 0.917, 0.5143, 0.9219, 0.517, 0.9219, 0.5669, 0.917, 0.5669, 0.917, 0.517, 0.9219, 0.5143, 0.9717, 0.5143, 0.9717, 0.517, 0.9219, 0.517, 0.8123, 0.6093, 0.8066, 0.6093, 0.8066, 0.6065, 0.8123, 0.6065, 0.8066, 0.576, 0.8123, 0.576, 0.8123, 0.5788, 0.8066, 0.5788, 0.8123, 0.5788, 0.8123, 0.6065, 0.8066, 0.6065, 0.8066, 0.5788, 0.8401, 0.6093, 0.8123, 0.6093, 0.8123, 0.6065, 0.8401, 0.6065, 0.8066, 0.637, 0.8066, 0.6093, 0.8123, 0.6093, 0.8123, 0.637, 0.7788, 0.6065, 0.8066, 0.6065, 0.8066, 0.6093, 0.7788, 0.6093, 0.8746, 0.6038, 0.8746, 0.6095, 0.8718, 0.6095, 0.8718, 0.6038, 0.8413, 0.6095, 0.8413, 0.6038, 0.8441, 0.6038, 0.8441, 0.6095, 0.8441, 0.6038, 0.8718, 0.6038, 0.8718, 0.6095, 0.8441, 0.6095, 0.8746, 0.576, 0.8746, 0.6038, 0.8718, 0.6038, 0.8718, 0.576, 0.9023, 0.6095, 0.8746, 0.6095, 0.8746, 0.6038, 0.9023, 0.6038, 0.8718, 0.6373, 0.8718, 0.6095, 0.8746, 0.6095, 0.8746, 0.6373, 0.6877, 0.637, 0.6819, 0.637, 0.6819, 0.6343, 0.6877, 0.6343, 0.6819, 0.6038, 0.6877, 0.6038, 0.6877, 0.6065, 0.6819, 0.6065, 0.6877, 0.6065, 0.6877, 0.6343, 0.6819, 0.6343, 0.6819, 0.6065, 0.6877, 0.6038, 0.7154, 0.6038, 0.7154, 0.6065, 0.6877, 0.6065, 0.6819, 0.6038, 0.6819, 0.576, 0.6877, 0.576, 0.6877, 0.6038, 0.6819, 0.6065, 0.6542, 0.6065, 0.6542, 0.6038, 0.6819, 0.6038, 0.7776, 0.6038, 0.7776, 0.6095, 0.7749, 0.6095, 0.7749, 0.6038, 0.7444, 0.6095, 0.7444, 0.6038, 0.7471, 0.6038, 0.7471, 0.6095, 0.7471, 0.6038, 0.7749, 0.6038, 0.7749, 0.6095, 0.7471, 0.6095, 0.7444, 0.6038, 0.7444, 0.576, 0.7471, 0.576, 0.7471, 0.6038, 0.7444, 0.6095, 0.7166, 0.6095, 0.7166, 0.6038, 0.7444, 0.6038, 0.7471, 0.6095, 0.7471, 0.6373, 0.7444, 0.6373, 0.7444, 0.6095, 0.5147, 0.005456, 0.5147, 0.0006068, 0.5186, 0.0006068, 0.5186, 0.005456, 0.5147, 0.1007, 0.5147, 0.09585, 0.5186, 0.09585, 0.5186, 0.1007, 0.5186, 0.09585, 0.609, 0.09585, 0.609, 0.1007, 0.5186, 0.1007, 0.5147, 0.09585, 0.5147, 0.005456, 0.5186, 0.005456, 0.5186, 0.09585, 0.5147, 0.1007, 0.4243, 0.1007, 0.4243, 0.09585, 0.5147, 0.09585, 0.5186, 0.1007, 0.5186, 0.1911, 0.5147, 0.1911, 0.5147, 0.1007, 0.09101, 0.4693, 0.09101, 0.4644, 0.09489, 0.4644, 0.09489, 0.4693, 0.09101, 0.5645, 0.09101, 0.5596, 0.09489, 0.5596, 0.09489, 0.5645, 0.09489, 0.5596, 0.1853, 0.5596, 0.1853, 0.5645, 0.09489, 0.5645, 0.09101, 0.5596, 0.09101, 0.4693, 0.09489, 0.4693, 0.09489, 0.5596, 0.09101, 0.5645, 0.0006068, 0.5645, 0.0006068, 0.5596, 0.09101, 0.5596, 0.09489, 0.5645, 0.09489, 0.6549, 0.09101, 0.6549, 0.09101, 0.5645, 0.4683, 0.5548, 0.4683, 0.5596, 0.4644, 0.5596, 0.4644, 0.5548, 0.5587, 0.5596, 0.5587, 0.5548, 0.5626, 0.5548, 0.5626, 0.5596, 0.5626, 0.5548, 0.653, 0.5548, 0.653, 0.5596, 0.5626, 0.5596, 0.5587, 0.5548, 0.5587, 0.4644, 0.5626, 0.4644, 0.5626, 0.5548, 0.5587, 0.5596, 0.4683, 0.5596, 0.4683, 0.5548, 0.5587, 0.5548, 0.5626, 0.5596, 0.5626, 0.65, 0.5587, 0.65, 0.5587, 0.5596, 0.2326, 0.09097, 0.2375, 0.09098, 0.2375, 0.09486, 0.2326, 0.09486, 0.3279, 0.09101, 0.3327, 0.09101, 0.3327, 0.0949, 0.3279, 0.09489, 0.3327, 0.0949, 0.3327, 0.1853, 0.3278, 0.1853, 0.3279, 0.09489, 0.3327, 0.09101, 0.4231, 0.09104, 0.4231, 0.09493, 0.3327, 0.0949, 0.3279, 0.09101, 0.3279, 0.0006068, 0.3327, 0.0006084, 0.3327, 0.09101, 0.3279, 0.09489, 0.2375, 0.09486, 0.2375, 0.09098, 0.3279, 0.09101])
me_cube_009.materials.append(mat_material_003)
me_cube_009.use_remesh_preserve_volume = False
me_cube_009.use_remesh_preserve_attributes = False
me_cube_009.use_mirror_vertex_groups = False
me_cube_009.update()
me_cube_007 = bpy.data.meshes.new('Cube.007')
me_cube_007.from_pydata([(-17.52, -17.52, -96.11), (-17.52, -17.52, -20.57), (-17.52, 17.52, -96.11), (-17.52, 17.52, -20.57), (17.52, -17.52, -96.11), (17.52, -17.52, -20.57), (17.52, 17.52, -96.11), (17.52, 17.52, -20.57)], [], [(0, 1, 3, 2), (2, 3, 7, 6), (6, 7, 5, 4), (4, 5, 1, 0), (2, 6, 4, 0), (7, 3, 1, 5)])
_uv = me_cube_007.uv_layers.new(name='UVMap')
_uv.uv.foreach_set('vector', [0.4998, 0.2502, 0.4998, 0.7883, 0.2502, 0.7883, 0.2502, 0.2502, 0.2509, 0.7887, 0.2508, 0.2506, 0.5005, 0.2506, 0.5005, 0.7887, 0.5037, 0.2521, 0.5037, 0.7902, 0.2541, 0.7902, 0.2541, 0.2521, 0.5057, 0.2541, 0.5057, 0.7922, 0.2561, 0.7922, 0.2561, 0.2541, 0.251, 0.5388, 0.251, 0.7884, 0.001427, 0.7884, 0.001427, 0.5388, 0.2498, 0.7883, 0.0001965, 0.7883, 0.0001965, 0.5387, 0.2498, 0.5387])
me_cube_007.materials.append(mat_material_002)
me_cube_007.use_remesh_preserve_volume = False
me_cube_007.use_remesh_preserve_attributes = False
me_cube_007.use_mirror_vertex_groups = False
me_cube_007.update()
me_cube_004 = bpy.data.meshes.new('Cube.004')
me_cube_004.from_pydata([(0.0, -6.059, -2.21), (0.0, -1.934, -0.7102), (0.0, -4.579, -2.681), (2.814, -3.229, -0.1955), (5.399, -6.059, -2.21), (2.407, -1.934, -0.7102), (4.569, -4.15, -2.681), (0.0, -7.733, -4.347), (0.0, -6.253, -4.817), (7.325, -7.733, -4.347), (7.054, -6.253, -4.817), (0.0, -9.49, -6.427), (0.0, -7.979, -6.893), (9.05, -9.49, -6.427), (8.823, -8.011, -6.898), (0.0, -11.02, -8.527), (0.0, -9.542, -8.998), (10.55, -11.02, -8.527), (10.13, -9.542, -8.998), (0.0, -12.7, -10.64), (0.0, -11.83, -11.11), (12.46, -12.7, -10.64), (12.22, -11.85, -11.11), (0.0, -15.71, -12.67), (0.0, -14.23, -13.14), (15.35, -15.71, -12.67), (14.75, -14.23, -13.14), (0.0, -17.96, -14.3), (0.0, -16.48, -14.77), (16.8, -16.93, -14.3), (17.5, -17.88, -14.2), (0.0, -3.229, -0.2397), (-0.06269, -0.2085, 1.84), (18.68, -16.66, -14.2), (1.352, 1.206, 1.84), (-1.477, 1.206, 1.84), (-0.06269, 2.62, 1.84), (3.696, -1.211, -0.3298), (5.863, -3.445, -2.334), (8.029, -5.678, -4.339), (10.2, -7.911, -6.343), (12.36, -10.14, -8.348), (14.53, -12.38, -10.35), (16.69, -14.61, -12.36), (2.313, -2.6, -0.3298), (4.509, -4.809, -2.334), (6.704, -7.018, -4.339), (8.899, -9.227, -6.343)], [], [(4, 5, 1, 0), (2, 6, 4, 0), (1, 5, 3, 31), (9, 6, 2, 7), (8, 10, 9, 7), (13, 10, 8, 11), (12, 14, 13, 11), (17, 14, 12, 15), (16, 18, 17, 15), (21, 18, 16, 19), (20, 22, 21, 19), (25, 22, 20, 23), (24, 26, 25, 23), (29, 26, 24, 27), (28, 30, 29, 27), (3, 32, 31), (32, 34, 36, 35), (43, 25, 30, 33), (34, 32, 44, 37), (37, 44, 45, 38), (38, 45, 46, 39), (39, 46, 47, 40), (40, 47, 17, 41), (41, 17, 21, 42), (42, 21, 25, 43)])
me_cube_004.use_remesh_preserve_volume = False
me_cube_004.use_remesh_preserve_attributes = False
me_cube_004.use_mirror_vertex_groups = False
me_cube_004.update()

# ---- objects
ob_cylinder_002 = bpy.data.objects.new('Cylinder.002', me_cylinder_002)
ob_cube_016 = bpy.data.objects.new('Cube.016', me_cube_017)
ob_cube_015 = bpy.data.objects.new('Cube.015', me_cube_016)
ob_cube_014 = bpy.data.objects.new('Cube.014', me_cube_015)
ob_cube_013 = bpy.data.objects.new('Cube.013', me_cube_014)
ob_cube_012 = bpy.data.objects.new('Cube.012', me_cube_013)
ob_cube_011 = bpy.data.objects.new('Cube.011', me_cube_012)
ob_cube_010 = bpy.data.objects.new('Cube.010', me_cube_011)
ob_cube_009 = bpy.data.objects.new('Cube.009', me_cube_010)
ob_cube_008 = bpy.data.objects.new('Cube.008', me_cube_009)
ob_cube_006 = bpy.data.objects.new('Cube.006', me_cube_007)
ob_cube_005 = bpy.data.objects.new('Cube.005', me_cube_004)

# ---- transforms, parenting, visibility, modifiers, constraints
ob_cylinder_002.location = (-9.76, 2.0, -59.07)
ob_cylinder_002.rotation_euler = (0.0, -0.0, 4.712)
ob_cylinder_002.lineart.crease_threshold = 0.0
_m = ob_cylinder_002.modifiers.new('Array', 'ARRAY')
_m.count = 12
_m.constant_offset_displace = (0.0, 0.0, 0.0)
_m.relative_offset_displace = (0.0, 0.0, 1.0)
ob_cube_016.location = (7.717, 10.25, -30.7)
ob_cube_016.rotation_euler = (0.0, -0.0, 3.142)
ob_cube_016.lineart.crease_threshold = 0.0
_m = ob_cube_016.modifiers.new('Array', 'ARRAY')
_m.count = 6
_m.constant_offset_displace = (0.0, 0.0, 0.0)
ob_cube_015.location = (7.717, 10.25, -46.24)
ob_cube_015.rotation_euler = (0.0, -0.0, 3.142)
ob_cube_015.lineart.crease_threshold = 0.0
_m = ob_cube_015.modifiers.new('Array', 'ARRAY')
_m.count = 6
_m.constant_offset_displace = (0.0, 0.0, 0.0)
ob_cube_014.location = (-9.884, 7.764, -46.24)
ob_cube_014.rotation_euler = (-3.258e-07, -3.258e-07, -1.571)
ob_cube_014.lineart.crease_threshold = 0.0
_m = ob_cube_014.modifiers.new('Array', 'ARRAY')
_m.count = 6
_m.constant_offset_displace = (0.0, 0.0, 0.0)
ob_cube_013.location = (-9.884, 7.764, -30.7)
ob_cube_013.rotation_euler = (-3.258e-07, -3.258e-07, -1.571)
ob_cube_013.lineart.crease_threshold = 0.0
_m = ob_cube_013.modifiers.new('Array', 'ARRAY')
_m.count = 6
_m.constant_offset_displace = (0.0, 0.0, 0.0)
ob_cube_012.location = (10.03, -7.437, -30.7)
ob_cube_012.rotation_euler = (-3.142, 3.142, -1.571)
ob_cube_012.lineart.crease_threshold = 0.0
_m = ob_cube_012.modifiers.new('Array', 'ARRAY')
_m.count = 6
_m.constant_offset_displace = (0.0, 0.0, 0.0)
ob_cube_011.location = (10.03, -7.437, -46.24)
ob_cube_011.rotation_euler = (-3.142, 3.142, -1.571)
ob_cube_011.lineart.crease_threshold = 0.0
_m = ob_cube_011.modifiers.new('Array', 'ARRAY')
_m.count = 6
_m.constant_offset_displace = (0.0, 0.0, 0.0)
ob_cube_010.location = (-7.338, -10.04, -46.24)
ob_cube_010.lineart.crease_threshold = 0.0
_m = ob_cube_010.modifiers.new('Array', 'ARRAY')
_m.count = 6
_m.constant_offset_displace = (0.0, 0.0, 0.0)
ob_cube_009.location = (-7.338, -10.04, -30.7)
ob_cube_009.lineart.crease_threshold = 0.0
_m = ob_cube_009.modifiers.new('Array', 'ARRAY')
_m.count = 6
_m.constant_offset_displace = (0.0, 0.0, 0.0)
ob_cube_008.location = (-6.607, 8.818, -18.08)
ob_cube_008.lineart.crease_threshold = 0.0
ob_cube_006.location = (-0.03783, 0.04055, -10.99)
ob_cube_006.scale = (0.5186, 0.5186, 0.5186)
ob_cube_006.lineart.crease_threshold = 0.0
ob_cube_005.location = (-0.1194, 0.1279, -1.193)
ob_cube_005.scale = (0.5186, 0.5186, 0.5186)
ob_cube_005.lineart.crease_threshold = 0.0
_m = ob_cube_005.modifiers.new('Mirror', 'MIRROR')

# ---- collection membership
col_collection_1.objects.link(ob_cylinder_002)
col_collection_1.objects.link(ob_cube_016)
col_collection_1.objects.link(ob_cube_015)
col_collection_1.objects.link(ob_cube_014)
col_collection_1.objects.link(ob_cube_013)
col_collection_1.objects.link(ob_cube_012)
col_collection_1.objects.link(ob_cube_011)
col_collection_1.objects.link(ob_cube_010)
col_collection_1.objects.link(ob_cube_009)
col_collection_1.objects.link(ob_cube_008)
col_collection_1.objects.link(ob_cube_006)
col_collection_1.objects.link(ob_cube_005)

# ---- scene / render settings (as saved in the file)
scene.frame_start = 1; scene.frame_end = 250; scene.frame_set(1)
scene.render.engine = 'BLENDER_EEVEE_NEXT'
scene.render.resolution_percentage = 50
scene.render.dither_intensity = 0.0
scene.cycles.use_denoising = False
scene.cycles.samples = 128
scene.cycles.sampling_pattern = 'TABULATED_SOBOL'
scene.cycles.use_adaptive_sampling = False
scene.cycles.use_light_tree = False
scene.cycles.blur_glossy = 0.0
scene.cycles.sample_clamp_indirect = 0.0
scene.view_settings.view_transform = 'Standard'
bpy.context.view_layer.update()

# ---- added for rendering (the .blend has no active camera and no usable light): camera, sun + grey world if the file has none
cam_auto = bpy.data.cameras.new('AutoCamera')
cam_auto.lens = 50.0
cam_auto.sensor_width = 36.0
cam_auto.clip_end = 1092.17
ob_auto_camera = bpy.data.objects.new('AutoCamera', cam_auto)
scene.collection.objects.link(ob_auto_camera)
ob_auto_camera.location = (61.7942, -74.5722, 19.2488)
ob_auto_camera.rotation_euler = (1.09748, -7.21219e-08, 0.694738)
scene.camera = ob_auto_camera
light_auto_sun = bpy.data.lights.new('AutoSun', 'SUN')
light_auto_sun.energy = 3.0
light_auto_sun.angle = 0.0523599
ob_auto_sun = bpy.data.objects.new('AutoSun', light_auto_sun)
scene.collection.objects.link(ob_auto_sun)
ob_auto_sun.rotation_euler = (0.872665, 0.174533, 0.523599)
if scene.world is None:
    world_auto = bpy.data.worlds.new('AutoWorld')
    world_auto.color = (0.3, 0.3, 0.3)
    scene.world = world_auto
bpy.context.view_layer.update()
